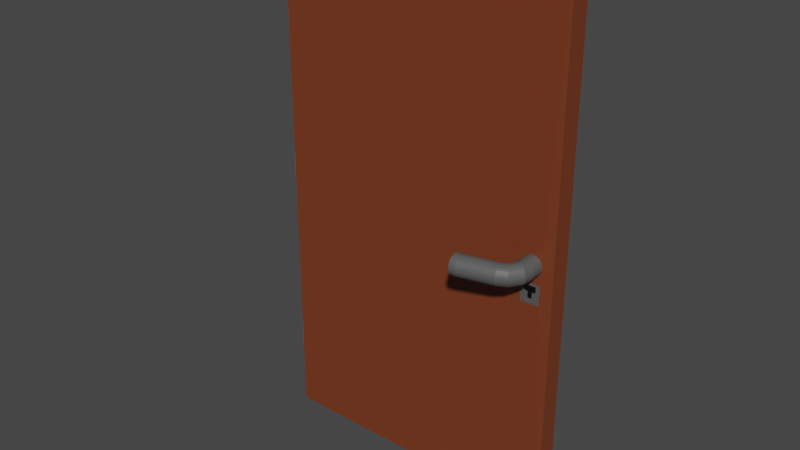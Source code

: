 # Source: low_poly_door.blend  (saved by Blender 3.3.6; exported with 4.5.12 LTS)
import bpy
from mathutils import Matrix  # noqa: F401  (used for matrix-valued properties, if any)

bpy.ops.wm.read_factory_settings(use_empty=True)
scene = bpy.context.scene
scene.name = 'Scene'

# ---- collections
col_collection = bpy.data.collections.new('Collection'); scene.collection.children.link(col_collection)

# ---- materials (node trees are filled in below, after node groups)
mat_material = bpy.data.materials.new('Material')
mat_material.alpha_threshold = 0.0
mat_material.use_transparent_shadow = False
mat_material.line_color = (0.0, 0.0, 0.0, 1.0)
mat_material_001 = bpy.data.materials.new('Material.001')
mat_material_001.use_transparent_shadow = False
mat_material_002 = bpy.data.materials.new('Material.002')
mat_material_002.use_transparent_shadow = False

# ---- material node trees
mat_material.use_nodes = True; mat_material.node_tree.nodes.clear()
_N = mat_material.node_tree.nodes; _L = mat_material.node_tree.links
n0 = _N.new('ShaderNodeOutputMaterial'); n0.name = 'Material Output'; n0.location = (300, 300)
n1 = _N.new('ShaderNodeBsdfPrincipled'); n1.name = 'Principled BSDF'; n1.location = (10, 300)
n1.distribution = 'GGX'
n1.subsurface_method = 'RANDOM_WALK_SKIN'
n1.inputs[0].default_value = (0.1878, 0.04322, 0.01522, 1.0)
n1.inputs[2].default_value = 0.4
n1.inputs[3].default_value = 1.45
n1.inputs[27].default_value = (0.0, 0.0, 0.0, 1.0)
n1.inputs[28].default_value = 1.0
_L.new(n1.outputs[0], n0.inputs[0])
n0.is_active_output = True
mat_material_001.use_nodes = True; mat_material_001.node_tree.nodes.clear()
_N = mat_material_001.node_tree.nodes; _L = mat_material_001.node_tree.links
n0 = _N.new('ShaderNodeBsdfPrincipled'); n0.name = 'Principled BSDF'; n0.location = (10, 300)
n0.distribution = 'GGX'
n0.subsurface_method = 'RANDOM_WALK_SKIN'
n0.inputs[0].default_value = (0.09463, 0.09463, 0.09463, 1.0)
n0.inputs[3].default_value = 1.45
n0.inputs[27].default_value = (0.0, 0.0, 0.0, 1.0)
n0.inputs[28].default_value = 1.0
n1 = _N.new('ShaderNodeOutputMaterial'); n1.name = 'Material Output'; n1.location = (300, 300)
_L.new(n0.outputs[0], n1.inputs[0])
n1.is_active_output = True
mat_material_002.use_nodes = True; mat_material_002.node_tree.nodes.clear()
_N = mat_material_002.node_tree.nodes; _L = mat_material_002.node_tree.links
n0 = _N.new('ShaderNodeBsdfPrincipled'); n0.name = 'Principled BSDF'; n0.location = (10, 300)
n0.distribution = 'GGX'
n0.subsurface_method = 'RANDOM_WALK_SKIN'
n0.inputs[0].default_value = (0.0, 0.0, 0.0, 1.0)
n0.inputs[3].default_value = 1.45
n0.inputs[27].default_value = (0.0, 0.0, 0.0, 1.0)
n0.inputs[28].default_value = 1.0
n1 = _N.new('ShaderNodeOutputMaterial'); n1.name = 'Material Output'; n1.location = (300, 300)
_L.new(n0.outputs[0], n1.inputs[0])
n1.is_active_output = True

# ---- world
world_world = bpy.data.worlds.new('World'); scene.world = world_world
world_world.use_nodes = True; world_world.node_tree.nodes.clear()
_N = world_world.node_tree.nodes; _L = world_world.node_tree.links
n0 = _N.new('ShaderNodeOutputWorld'); n0.name = 'World Output'; n0.location = (300, 300)
n1 = _N.new('ShaderNodeBackground'); n1.name = 'Background'; n1.location = (10, 300)
n1.inputs[0].default_value = (0.05088, 0.05088, 0.05088, 1.0)
_L.new(n1.outputs[0], n0.inputs[0])
n0.is_active_output = True
world_world.color = (0.05088, 0.05088, 0.05088)
world_world.use_sun_shadow = False
world_world.sun_shadow_jitter_overblur = 0.0

# ---- meshes
me_cube = bpy.data.meshes.new('Cube')
me_cube.from_pydata([(1.0, 1.0, 1.0), (1.0, 1.0, -1.0), (1.0, -1.0, 1.0), (1.0, -1.0, -1.0), (-1.0, 1.0, 1.0), (-1.0, 1.0, -1.0), (-1.0, -1.0, 1.0), (-1.0, -1.0, -1.0), (0.8593, -0.453, 0.03908), (0.8593, -1.308, 0.03908), (0.8728, -0.453, 0.03833), (0.8728, -1.308, 0.03833), (0.8857, -0.453, 0.0361), (0.8857, -1.308, 0.0361), (0.8977, -0.453, 0.03249), (0.8977, -1.308, 0.03249), (0.9081, -0.453, 0.02763), (0.9081, -1.308, 0.02763), (0.9167, -0.453, 0.02171), (0.9167, -1.308, 0.02171), (0.9231, -0.453, 0.01495), (0.9231, -1.308, 0.01495), (0.927, -0.453, 0.007623), (0.927, -1.308, 0.007623), (0.9284, -0.453, -9.785e-10), (0.9284, -1.308, -2.438e-09), (0.927, -0.453, -0.007623), (0.927, -1.308, -0.007623), (0.9231, -0.453, -0.01495), (0.9231, -1.308, -0.01495), (0.9167, -0.453, -0.02171), (0.9167, -1.308, -0.02171), (0.9081, -0.453, -0.02763), (0.9081, -1.308, -0.02763), (0.8977, -0.453, -0.03249), (0.8977, -1.308, -0.03249), (0.8857, -0.453, -0.0361), (0.8857, -1.308, -0.0361), (0.8728, -0.453, -0.03833), (0.8728, -1.308, -0.03833), (0.8593, -0.453, -0.03908), (0.8593, -1.308, -0.03908), (0.8458, -0.453, -0.03833), (0.8458, -1.308, -0.03833), (0.8329, -0.453, -0.0361), (0.8329, -1.308, -0.0361), (0.8209, -0.453, -0.03249), (0.8209, -1.308, -0.03249), (0.8104, -0.453, -0.02763), (0.8104, -1.308, -0.02763), (0.8019, -0.453, -0.02171), (0.8019, -1.308, -0.02171), (0.7955, -0.453, -0.01495), (0.7955, -1.308, -0.01495), (0.7915, -0.453, -0.007623), (0.7915, -1.308, -0.007623), (0.7902, -0.453, 1.196e-09), (0.7902, -1.308, -2.636e-10), (0.7915, -0.453, 0.007623), (0.7915, -1.308, 0.007623), (0.7955, -0.453, 0.01495), (0.7955, -1.308, 0.01495), (0.8019, -0.453, 0.02171), (0.8019, -1.308, 0.02171), (0.8104, -0.453, 0.02763), (0.8104, -1.308, 0.02763), (0.8209, -0.453, 0.03249), (0.8209, -1.308, 0.03249), (0.8329, -0.453, 0.0361), (0.8329, -1.308, 0.0361), (0.8458, -0.453, 0.03833), (0.8458, -1.308, 0.03833), (0.8593, -0.453, 0.03908), (0.8728, -0.453, 0.03833), (0.8728, -1.308, 0.03833), (0.8593, -1.308, 0.03908), (0.8857, -0.453, 0.0361), (0.8857, -1.308, 0.0361), (0.8977, -0.453, 0.03249), (0.8977, -1.308, 0.03249), (0.9081, -0.453, 0.02763), (0.9081, -1.308, 0.02763), (0.9167, -0.453, 0.02171), (0.9167, -1.308, 0.02171), (0.9231, -0.453, 0.01495), (0.9231, -1.308, 0.01495), (0.927, -0.453, 0.007623), (0.927, -1.308, 0.007623), (0.9284, -0.453, -9.785e-10), (0.9284, -1.308, -2.438e-09), (0.927, -0.453, -0.007623), (0.927, -1.308, -0.007623), (0.9231, -0.453, -0.01495), (0.9231, -1.308, -0.01495), (0.9167, -0.453, -0.02171), (0.9167, -1.308, -0.02171), (0.9081, -0.453, -0.02763), (0.9081, -1.308, -0.02763), (0.8977, -0.453, -0.03249), (0.8977, -1.308, -0.03249), (0.8857, -0.453, -0.0361), (0.8857, -1.308, -0.0361), (0.8728, -0.453, -0.03833), (0.8728, -1.308, -0.03833), (0.8593, -0.453, -0.03908), (0.8593, -1.308, -0.03908), (0.8458, -0.453, -0.03833), (0.8458, -1.308, -0.03833), (0.8329, -0.453, -0.0361), (0.8329, -1.308, -0.0361), (0.8209, -0.453, -0.03249), (0.8209, -1.308, -0.03249), (0.8104, -0.453, -0.02763), (0.8104, -1.308, -0.02763), (0.8019, -0.453, -0.02171), (0.8019, -1.308, -0.02171), (0.7955, -0.453, -0.01495), (0.7955, -1.308, -0.01495), (0.7915, -0.453, -0.007623), (0.7915, -1.308, -0.007623), (0.7902, -0.453, 1.196e-09), (0.7902, -1.308, -2.636e-10), (0.7915, -0.453, 0.007623), (0.7915, -1.308, 0.007623), (0.7955, -0.453, 0.01495), (0.7955, -1.308, 0.01495), (0.8019, -0.453, 0.02171), (0.8019, -1.308, 0.02171), (0.8104, -0.453, 0.02763), (0.8104, -1.308, 0.02763), (0.8209, -0.453, 0.03249), (0.8209, -1.308, 0.03249), (0.8329, -0.453, 0.0361), (0.8329, -1.308, 0.0361), (0.8458, -0.453, 0.03833), (0.8458, -1.308, 0.03833), (0.8728, -2.236, 0.03833), (0.8593, -2.236, 0.03908), (0.8857, -2.236, 0.0361), (0.8977, -2.236, 0.03249), (0.9081, -2.236, 0.02763), (0.9167, -2.236, 0.02171), (0.9231, -2.236, 0.01495), (0.927, -2.236, 0.007623), (0.9284, -2.236, -4.021e-09), (0.927, -2.236, -0.007623), (0.9231, -2.236, -0.01495), (0.9167, -2.236, -0.02171), (0.9081, -2.236, -0.02763), (0.8977, -2.236, -0.03249), (0.8857, -2.236, -0.0361), (0.8728, -2.236, -0.03833), (0.8593, -2.236, -0.03908), (0.8458, -2.236, -0.03833), (0.8329, -2.236, -0.0361), (0.8209, -2.236, -0.03249), (0.8104, -2.236, -0.02763), (0.8019, -2.236, -0.02171), (0.7955, -2.236, -0.01495), (0.7915, -2.236, -0.007623), (0.7902, -2.236, -1.847e-09), (0.7915, -2.236, 0.007623), (0.7955, -2.236, 0.01495), (0.8019, -2.236, 0.02171), (0.8104, -2.236, 0.02763), (0.8209, -2.236, 0.03249), (0.8329, -2.236, 0.0361), (0.8458, -2.236, 0.03833), (0.8709, -2.905, 0.03833), (0.8593, -2.807, 0.03908), (0.8822, -2.999, 0.0361), (0.8925, -3.085, 0.03249), (0.9016, -3.161, 0.02763), (0.909, -3.223, 0.02171), (0.9145, -3.27, 0.01495), (0.9179, -3.298, 0.007623), (0.9191, -3.308, -4.996e-09), (0.9179, -3.298, -0.007623), (0.9145, -3.27, -0.01495), (0.909, -3.223, -0.02171), (0.9016, -3.161, -0.02763), (0.8925, -3.085, -0.03249), (0.8822, -2.999, -0.0361), (0.8709, -2.905, -0.03833), (0.8593, -2.807, -0.03908), (0.8476, -2.709, -0.03833), (0.8364, -2.615, -0.0361), (0.8261, -2.529, -0.03249), (0.817, -2.453, -0.02763), (0.8096, -2.39, -0.02171), (0.804, -2.344, -0.01495), (0.8006, -2.316, -0.007623), (0.7995, -2.306, -2.821e-09), (0.8006, -2.316, 0.007623), (0.804, -2.344, 0.01495), (0.8096, -2.39, 0.02171), (0.817, -2.453, 0.02763), (0.8261, -2.529, 0.03249), (0.8364, -2.615, 0.0361), (0.8476, -2.709, 0.03833), (0.8329, -3.803, 0.03833), (0.8264, -3.632, 0.03908), (0.8391, -3.968, 0.0361), (0.8448, -4.12, 0.03249), (0.8498, -4.253, 0.02763), (0.8539, -4.362, 0.02171), (0.857, -4.443, 0.01495), (0.8589, -4.493, 0.007623), (0.8595, -4.51, -6.592e-09), (0.8589, -4.493, -0.007623), (0.857, -4.443, -0.01495), (0.8539, -4.362, -0.02171), (0.8498, -4.253, -0.02763), (0.8448, -4.12, -0.03249), (0.8391, -3.968, -0.0361), (0.8329, -3.803, -0.03833), (0.8264, -3.632, -0.03908), (0.8199, -3.46, -0.03833), (0.8137, -3.295, -0.0361), (0.808, -3.144, -0.03249), (0.803, -3.01, -0.02763), (0.7989, -2.901, -0.02171), (0.7958, -2.82, -0.01495), (0.7939, -2.77, -0.007623), (0.7933, -2.753, -4.418e-09), (0.7939, -2.77, 0.007623), (0.7958, -2.82, 0.01495), (0.7989, -2.901, 0.02171), (0.803, -3.01, 0.02763), (0.808, -3.144, 0.03249), (0.8137, -3.295, 0.0361), (0.8199, -3.46, 0.03833), (0.7797, -4.217, 0.03833), (0.7764, -4.028, 0.03908), (0.7829, -4.399, 0.0361), (0.7858, -4.567, 0.03249), (0.7884, -4.714, 0.02763), (0.7905, -4.834, 0.02171), (0.792, -4.924, 0.01495), (0.793, -4.979, 0.007623), (0.7933, -4.998, -8.024e-09), (0.793, -4.979, -0.007623), (0.792, -4.924, -0.01495), (0.7905, -4.834, -0.02171), (0.7884, -4.714, -0.02763), (0.7858, -4.567, -0.03249), (0.7829, -4.399, -0.0361), (0.7797, -4.217, -0.03833), (0.7764, -4.028, -0.03908), (0.773, -3.838, -0.03833), (0.7699, -3.656, -0.0361), (0.7669, -3.489, -0.03249), (0.7643, -3.342, -0.02763), (0.7622, -3.221, -0.02171), (0.7607, -3.131, -0.01495), (0.7597, -3.076, -0.007623), (0.7594, -3.057, -5.85e-09), (0.7597, -3.076, 0.007623), (0.7607, -3.131, 0.01495), (0.7622, -3.221, 0.02171), (0.7643, -3.342, 0.02763), (0.7669, -3.489, 0.03249), (0.7699, -3.656, 0.0361), (0.773, -3.838, 0.03833), (0.6389, -4.734, 0.03833), (0.6356, -4.545, 0.03908), (0.6421, -4.916, 0.0361), (0.645, -5.084, 0.03249), (0.6476, -5.231, 0.02763), (0.6497, -5.352, 0.02171), (0.6513, -5.441, 0.01495), (0.6522, -5.497, 0.007623), (0.6526, -5.515, -5.222e-09), (0.6522, -5.497, -0.007623), (0.6513, -5.441, -0.01495), (0.6497, -5.352, -0.02171), (0.6476, -5.231, -0.02763), (0.645, -5.084, -0.03249), (0.6421, -4.916, -0.0361), (0.6389, -4.734, -0.03833), (0.6356, -4.545, -0.03908), (0.6323, -4.356, -0.03833), (0.6291, -4.174, -0.0361), (0.6261, -4.006, -0.03249), (0.6236, -3.859, -0.02763), (0.6215, -3.738, -0.02171), (0.6199, -3.649, -0.01495), (0.6189, -3.594, -0.007623), (0.6186, -3.575, -3.048e-09), (0.6189, -3.594, 0.007623), (0.6199, -3.649, 0.01495), (0.6215, -3.738, 0.02171), (0.6236, -3.859, 0.02763), (0.6261, -4.006, 0.03249), (0.6291, -4.174, 0.0361), (0.6323, -4.356, 0.03833), (0.5523, -5.049, 0.03833), (0.5515, -4.854, 0.03908), (0.5531, -5.236, 0.0361), (0.5539, -5.409, 0.03249), (0.5545, -5.561, 0.02763), (0.555, -5.685, 0.02171), (0.5554, -5.777, 0.01495), (0.5557, -5.834, 0.007623), (0.5558, -5.853, -5.749e-09), (0.5557, -5.834, -0.007623), (0.5554, -5.777, -0.01495), (0.555, -5.685, -0.02171), (0.5545, -5.561, -0.02763), (0.5539, -5.409, -0.03249), (0.5531, -5.236, -0.0361), (0.5523, -5.049, -0.03833), (0.5515, -4.854, -0.03908), (0.5507, -4.659, -0.03833), (0.5499, -4.472, -0.0361), (0.5491, -4.299, -0.03249), (0.5485, -4.148, -0.02763), (0.548, -4.023, -0.02171), (0.5476, -3.931, -0.01495), (0.5473, -3.874, -0.007623), (0.5472, -3.855, -3.575e-09), (0.5473, -3.874, 0.007623), (0.5476, -3.931, 0.01495), (0.548, -4.023, 0.02171), (0.5485, -4.148, 0.02763), (0.5491, -4.299, 0.03249), (0.5499, -4.472, 0.0361), (0.5507, -4.659, 0.03833), (0.5148, -5.083, 0.03833), (0.5139, -4.888, 0.03908), (0.5156, -5.27, 0.0361), (0.5163, -5.443, 0.03249), (0.5169, -5.594, 0.02763), (0.5175, -5.718, 0.02171), (0.5179, -5.811, 0.01495), (0.5181, -5.868, 0.007623), (0.5182, -5.887, -4.07e-09), (0.5181, -5.868, -0.007623), (0.5179, -5.811, -0.01495), (0.5175, -5.718, -0.02171), (0.5169, -5.594, -0.02763), (0.5163, -5.443, -0.03249), (0.5156, -5.27, -0.0361), (0.5148, -5.083, -0.03833), (0.5139, -4.888, -0.03908), (0.5131, -4.693, -0.03833), (0.5123, -4.505, -0.0361), (0.5116, -4.333, -0.03249), (0.5109, -4.181, -0.02763), (0.5104, -4.057, -0.02171), (0.51, -3.965, -0.01495), (0.5098, -3.908, -0.007623), (0.5097, -3.889, -1.896e-09), (0.5098, -3.908, 0.007623), (0.51, -3.965, 0.01495), (0.5104, -4.057, 0.02171), (0.5109, -4.181, 0.02763), (0.5116, -4.333, 0.03249), (0.5123, -4.505, 0.0361), (0.5131, -4.693, 0.03833), (0.791, -1.085, -0.1418), (0.791, -1.085, -0.06524), (0.9192, -1.085, -0.06524), (0.9192, -1.085, -0.1418), (0.8409, -1.085, -0.1224), (0.8409, -1.085, -0.0846), (0.8693, -1.085, -0.0846), (0.8693, -1.085, -0.1224), (1.0, 1.0, 0.2222), (-1.0, -1.0, 0.2222), (1.0, -1.0, 0.2222), (-1.0, 1.0, 0.2222), (0.791, -1.085, -0.095), (0.9192, -1.085, -0.095), (0.8409, -1.085, -0.09931), (0.8693, -1.085, -0.09931), (0.8933, -1.085, -0.1317), (0.817, -1.085, -0.1317), (0.8933, -1.085, -0.07531), (0.817, -1.085, -0.07531), (0.817, -1.085, -0.09724), (0.8933, -1.085, -0.09724), (-1.031, 0.05991, -0.6584), (-1.031, 0.05991, -0.7417), (-1.031, 0.8092, -0.8478), (-1.031, 0.8092, -0.7645), (-1.026, 0.802, -0.8478), (-1.026, 0.802, -0.7645), (-1.021, 0.7807, -0.8478), (-1.021, 0.7807, -0.7645), (-1.016, 0.7462, -0.8478), (-1.016, 0.7462, -0.7645), (-1.012, 0.6996, -0.8478), (-1.012, 0.6996, -0.7645), (-1.009, 0.6429, -0.8478), (-1.009, 0.6429, -0.7645), (-1.007, 0.5783, -0.8478), (-1.007, 0.5783, -0.7645), (-1.005, 0.5081, -0.8478), (-1.005, 0.5081, -0.7645), (-1.005, 0.4351, -0.8478), (-1.005, 0.4351, -0.7645), (-1.005, 0.3621, -0.8478), (-1.005, 0.3621, -0.7645), (-1.007, 0.2919, -0.8478), (-1.007, 0.2919, -0.7645), (-1.009, 0.2272, -0.8478), (-1.009, 0.2272, -0.7645), (-1.012, 0.1705, -0.8478), (-1.012, 0.1705, -0.7645), (-1.016, 0.124, -0.8478), (-1.016, 0.124, -0.7645), (-1.021, 0.08944, -0.8478), (-1.021, 0.08944, -0.7645), (-1.026, 0.06815, -0.8478), (-1.026, 0.06815, -0.7645), (-1.031, 0.06096, -0.8478), (-1.031, 0.06096, -0.7645), (-1.036, 0.06815, -0.8478), (-1.036, 0.06815, -0.7645), (-1.041, 0.08944, -0.8478), (-1.041, 0.08944, -0.7645), (-1.045, 0.124, -0.8478), (-1.045, 0.124, -0.7645), (-1.049, 0.1705, -0.8478), (-1.049, 0.1705, -0.7645), (-1.052, 0.2272, -0.8478), (-1.052, 0.2272, -0.7645), (-1.055, 0.2919, -0.8478), (-1.055, 0.2919, -0.7645), (-1.056, 0.3621, -0.8478), (-1.056, 0.3621, -0.7645), (-1.056, 0.4351, -0.8478), (-1.056, 0.4351, -0.7645), (-1.056, 0.5081, -0.8478), (-1.056, 0.5081, -0.7645), (-1.055, 0.5783, -0.8478), (-1.055, 0.5783, -0.7645), (-1.052, 0.6429, -0.8478), (-1.052, 0.6429, -0.7645), (-1.049, 0.6996, -0.8478), (-1.049, 0.6996, -0.7645), (-1.045, 0.7462, -0.8478), (-1.045, 0.7462, -0.7645), (-1.041, 0.7807, -0.8478), (-1.041, 0.7807, -0.7645), (-1.036, 0.802, -0.8478), (-1.036, 0.802, -0.7645), (-1.026, 0.05272, -0.7417), (-1.026, 0.05272, -0.6584), (-1.021, 0.03143, -0.7417), (-1.021, 0.03143, -0.6584), (-1.016, -0.003145, -0.7417), (-1.016, -0.003145, -0.6584), (-1.012, -0.04967, -0.7417), (-1.012, -0.04967, -0.6584), (-1.009, -0.1064, -0.7417), (-1.009, -0.1064, -0.6584), (-1.007, -0.171, -0.7417), (-1.007, -0.171, -0.6584), (-1.005, -0.2412, -0.7417), (-1.005, -0.2412, -0.6584), (-1.005, -0.3142, -0.7417), (-1.005, -0.3142, -0.6584), (-1.005, -0.3872, -0.7417), (-1.005, -0.3872, -0.6584), (-1.007, -0.4574, -0.7417), (-1.007, -0.4574, -0.6584), (-1.009, -0.5221, -0.7417), (-1.009, -0.5221, -0.6584), (-1.012, -0.5788, -0.7417), (-1.012, -0.5788, -0.6584), (-1.016, -0.6253, -0.7417), (-1.016, -0.6253, -0.6584), (-1.021, -0.6599, -0.7417), (-1.021, -0.6599, -0.6584), (-1.026, -0.6812, -0.7417), (-1.026, -0.6812, -0.6584), (-1.031, -0.6883, -0.7417), (-1.031, -0.6883, -0.6584), (-1.036, -0.6812, -0.7417), (-1.036, -0.6812, -0.6584), (-1.041, -0.6599, -0.7417), (-1.041, -0.6599, -0.6584), (-1.045, -0.6253, -0.7417), (-1.045, -0.6253, -0.6584), (-1.049, -0.5788, -0.7417), (-1.049, -0.5788, -0.6584), (-1.052, -0.5221, -0.7417), (-1.052, -0.5221, -0.6584), (-1.055, -0.4574, -0.7417), (-1.055, -0.4574, -0.6584), (-1.056, -0.3872, -0.7417), (-1.056, -0.3872, -0.6584), (-1.056, -0.3142, -0.7417), (-1.056, -0.3142, -0.6584), (-1.056, -0.2412, -0.7417), (-1.056, -0.2412, -0.6584), (-1.055, -0.171, -0.7417), (-1.055, -0.171, -0.6584), (-1.052, -0.1064, -0.7417), (-1.052, -0.1064, -0.6584), (-1.049, -0.04967, -0.7417), (-1.049, -0.04967, -0.6584), (-1.045, -0.003145, -0.7417), (-1.045, -0.003145, -0.6584), (-1.041, 0.03143, -0.7417), (-1.041, 0.03143, -0.6584), (-1.036, 0.05272, -0.7417), (-1.036, 0.05272, -0.6584), (-1.031, 0.05991, 0.08407), (-1.031, 0.05991, 0.0007831), (-1.031, 0.8092, -0.1053), (-1.031, 0.8092, -0.022), (-1.026, 0.802, -0.1053), (-1.026, 0.802, -0.022), (-1.021, 0.7807, -0.1053), (-1.021, 0.7807, -0.022), (-1.016, 0.7462, -0.1053), (-1.016, 0.7462, -0.022), (-1.012, 0.6996, -0.1053), (-1.012, 0.6996, -0.022), (-1.009, 0.6429, -0.1053), (-1.009, 0.6429, -0.022), (-1.007, 0.5783, -0.1053), (-1.007, 0.5783, -0.022), (-1.005, 0.5081, -0.1053), (-1.005, 0.5081, -0.022), (-1.005, 0.4351, -0.1053), (-1.005, 0.4351, -0.022), (-1.005, 0.3621, -0.1053), (-1.005, 0.3621, -0.022), (-1.007, 0.2919, -0.1053), (-1.007, 0.2919, -0.022), (-1.009, 0.2272, -0.1053), (-1.009, 0.2272, -0.022), (-1.012, 0.1705, -0.1053), (-1.012, 0.1705, -0.022), (-1.016, 0.124, -0.1053), (-1.016, 0.124, -0.022), (-1.021, 0.08944, -0.1053), (-1.021, 0.08944, -0.022), (-1.026, 0.06815, -0.1053), (-1.026, 0.06815, -0.022), (-1.031, 0.06096, -0.1053), (-1.031, 0.06096, -0.022), (-1.036, 0.06815, -0.1053), (-1.036, 0.06815, -0.022), (-1.041, 0.08944, -0.1053), (-1.041, 0.08944, -0.022), (-1.045, 0.124, -0.1053), (-1.045, 0.124, -0.022), (-1.049, 0.1705, -0.1053), (-1.049, 0.1705, -0.022), (-1.052, 0.2272, -0.1053), (-1.052, 0.2272, -0.022), (-1.055, 0.2919, -0.1053), (-1.055, 0.2919, -0.022), (-1.056, 0.3621, -0.1053), (-1.056, 0.3621, -0.022), (-1.056, 0.4351, -0.1053), (-1.056, 0.4351, -0.022), (-1.056, 0.5081, -0.1053), (-1.056, 0.5081, -0.022), (-1.055, 0.5783, -0.1053), (-1.055, 0.5783, -0.022), (-1.052, 0.6429, -0.1053), (-1.052, 0.6429, -0.022), (-1.049, 0.6996, -0.1053), (-1.049, 0.6996, -0.022), (-1.045, 0.7462, -0.1053), (-1.045, 0.7462, -0.022), (-1.041, 0.7807, -0.1053), (-1.041, 0.7807, -0.022), (-1.036, 0.802, -0.1053), (-1.036, 0.802, -0.022), (-1.026, 0.05272, 0.0007831), (-1.026, 0.05272, 0.08407), (-1.021, 0.03143, 0.0007831), (-1.021, 0.03143, 0.08407), (-1.016, -0.003145, 0.0007831), (-1.016, -0.003145, 0.08407), (-1.012, -0.04967, 0.0007831), (-1.012, -0.04967, 0.08407), (-1.009, -0.1064, 0.0007831), (-1.009, -0.1064, 0.08407), (-1.007, -0.171, 0.0007831), (-1.007, -0.171, 0.08407), (-1.005, -0.2412, 0.0007831), (-1.005, -0.2412, 0.08407), (-1.005, -0.3142, 0.0007831), (-1.005, -0.3142, 0.08407), (-1.005, -0.3872, 0.0007831), (-1.005, -0.3872, 0.08407), (-1.007, -0.4574, 0.0007831), (-1.007, -0.4574, 0.08407), (-1.009, -0.5221, 0.0007831), (-1.009, -0.5221, 0.08407), (-1.012, -0.5788, 0.0007831), (-1.012, -0.5788, 0.08407), (-1.016, -0.6253, 0.0007831), (-1.016, -0.6253, 0.08407), (-1.021, -0.6599, 0.0007831), (-1.021, -0.6599, 0.08407), (-1.026, -0.6812, 0.0007831), (-1.026, -0.6812, 0.08407), (-1.031, -0.6883, 0.0007831), (-1.031, -0.6883, 0.08407), (-1.036, -0.6812, 0.0007831), (-1.036, -0.6812, 0.08407), (-1.041, -0.6599, 0.0007831), (-1.041, -0.6599, 0.08407), (-1.045, -0.6253, 0.0007831), (-1.045, -0.6253, 0.08407), (-1.049, -0.5788, 0.0007831), (-1.049, -0.5788, 0.08407), (-1.052, -0.5221, 0.0007831), (-1.052, -0.5221, 0.08407), (-1.055, -0.4574, 0.0007831), (-1.055, -0.4574, 0.08407), (-1.056, -0.3872, 0.0007831), (-1.056, -0.3872, 0.08407), (-1.056, -0.3142, 0.0007831), (-1.056, -0.3142, 0.08407), (-1.056, -0.2412, 0.0007831), (-1.056, -0.2412, 0.08407), (-1.055, -0.171, 0.0007831), (-1.055, -0.171, 0.08407), (-1.052, -0.1064, 0.0007831), (-1.052, -0.1064, 0.08407), (-1.049, -0.04967, 0.0007831), (-1.049, -0.04967, 0.08407), (-1.045, -0.003145, 0.0007831), (-1.045, -0.003145, 0.08407), (-1.041, 0.03143, 0.0007831), (-1.041, 0.03143, 0.08407), (-1.036, 0.05272, 0.0007831), (-1.036, 0.05272, 0.08407), (-1.031, 0.05991, 0.8831), (-1.031, 0.05991, 0.7998), (-1.031, 0.8092, 0.6938), (-1.031, 0.8092, 0.777), (-1.026, 0.802, 0.6938), (-1.026, 0.802, 0.777), (-1.021, 0.7807, 0.6938), (-1.021, 0.7807, 0.777), (-1.016, 0.7462, 0.6938), (-1.016, 0.7462, 0.777), (-1.012, 0.6996, 0.6938), (-1.012, 0.6996, 0.777), (-1.009, 0.6429, 0.6938), (-1.009, 0.6429, 0.777), (-1.007, 0.5783, 0.6938), (-1.007, 0.5783, 0.777), (-1.005, 0.5081, 0.6938), (-1.005, 0.5081, 0.777), (-1.005, 0.4351, 0.6938), (-1.005, 0.4351, 0.777), (-1.005, 0.3621, 0.6938), (-1.005, 0.3621, 0.777), (-1.007, 0.2919, 0.6938), (-1.007, 0.2919, 0.777), (-1.009, 0.2272, 0.6938), (-1.009, 0.2272, 0.777), (-1.012, 0.1705, 0.6938), (-1.012, 0.1705, 0.777), (-1.016, 0.124, 0.6938), (-1.016, 0.124, 0.777), (-1.021, 0.08944, 0.6938), (-1.021, 0.08944, 0.777), (-1.026, 0.06815, 0.6938), (-1.026, 0.06815, 0.777), (-1.031, 0.06096, 0.6938), (-1.031, 0.06096, 0.777), (-1.036, 0.06815, 0.6938), (-1.036, 0.06815, 0.777), (-1.041, 0.08944, 0.6938), (-1.041, 0.08944, 0.777), (-1.045, 0.124, 0.6938), (-1.045, 0.124, 0.777), (-1.049, 0.1705, 0.6938), (-1.049, 0.1705, 0.777), (-1.052, 0.2272, 0.6938), (-1.052, 0.2272, 0.777), (-1.055, 0.2919, 0.6938), (-1.055, 0.2919, 0.777), (-1.056, 0.3621, 0.6938), (-1.056, 0.3621, 0.777), (-1.056, 0.4351, 0.6938), (-1.056, 0.4351, 0.777), (-1.056, 0.5081, 0.6938), (-1.056, 0.5081, 0.777), (-1.055, 0.5783, 0.6938), (-1.055, 0.5783, 0.777), (-1.052, 0.6429, 0.6938), (-1.052, 0.6429, 0.777), (-1.049, 0.6996, 0.6938), (-1.049, 0.6996, 0.777), (-1.045, 0.7462, 0.6938), (-1.045, 0.7462, 0.777), (-1.041, 0.7807, 0.6938), (-1.041, 0.7807, 0.777), (-1.036, 0.802, 0.6938), (-1.036, 0.802, 0.777), (-1.026, 0.05272, 0.7998), (-1.026, 0.05272, 0.8831), (-1.021, 0.03143, 0.7998), (-1.021, 0.03143, 0.8831), (-1.016, -0.003145, 0.7998), (-1.016, -0.003145, 0.8831), (-1.012, -0.04967, 0.7998), (-1.012, -0.04967, 0.8831), (-1.009, -0.1064, 0.7998), (-1.009, -0.1064, 0.8831), (-1.007, -0.171, 0.7998), (-1.007, -0.171, 0.8831), (-1.005, -0.2412, 0.7998), (-1.005, -0.2412, 0.8831), (-1.005, -0.3142, 0.7998), (-1.005, -0.3142, 0.8831), (-1.005, -0.3872, 0.7998), (-1.005, -0.3872, 0.8831), (-1.007, -0.4574, 0.7998), (-1.007, -0.4574, 0.8831), (-1.009, -0.5221, 0.7998), (-1.009, -0.5221, 0.8831), (-1.012, -0.5788, 0.7998), (-1.012, -0.5788, 0.8831), (-1.016, -0.6253, 0.7998), (-1.016, -0.6253, 0.8831), (-1.021, -0.6599, 0.7998), (-1.021, -0.6599, 0.8831), (-1.026, -0.6812, 0.7998), (-1.026, -0.6812, 0.8831), (-1.031, -0.6883, 0.7998), (-1.031, -0.6883, 0.8831), (-1.036, -0.6812, 0.7998), (-1.036, -0.6812, 0.8831), (-1.041, -0.6599, 0.7998), (-1.041, -0.6599, 0.8831), (-1.045, -0.6253, 0.7998), (-1.045, -0.6253, 0.8831), (-1.049, -0.5788, 0.7998), (-1.049, -0.5788, 0.8831), (-1.052, -0.5221, 0.7998), (-1.052, -0.5221, 0.8831), (-1.055, -0.4574, 0.7998), (-1.055, -0.4574, 0.8831), (-1.056, -0.3872, 0.7998), (-1.056, -0.3872, 0.8831), (-1.056, -0.3142, 0.7998), (-1.056, -0.3142, 0.8831), (-1.056, -0.2412, 0.7998), (-1.056, -0.2412, 0.8831), (-1.055, -0.171, 0.7998), (-1.055, -0.171, 0.8831), (-1.052, -0.1064, 0.7998), (-1.052, -0.1064, 0.8831), (-1.049, -0.04967, 0.7998), (-1.049, -0.04967, 0.8831), (-1.045, -0.003145, 0.7998), (-1.045, -0.003145, 0.8831), (-1.041, 0.03143, 0.7998), (-1.041, 0.03143, 0.8831), (-1.036, 0.05272, 0.7998), (-1.036, 0.05272, 0.8831)], [], [(0, 4, 6, 2), (370, 2, 362, 373), (369, 6, 4, 371), (5, 1, 3, 7), (368, 0, 2, 370), (371, 4, 0, 368), (8, 9, 11, 10), (10, 11, 13, 12), (12, 13, 15, 14), (14, 15, 17, 16), (16, 17, 19, 18), (18, 19, 21, 20), (20, 21, 23, 22), (22, 23, 25, 24), (24, 25, 27, 26), (26, 27, 29, 28), (28, 29, 31, 30), (30, 31, 33, 32), (32, 33, 35, 34), (34, 35, 37, 36), (36, 37, 39, 38), (38, 39, 41, 40), (40, 41, 43, 42), (42, 43, 45, 44), (44, 45, 47, 46), (46, 47, 49, 48), (48, 49, 51, 50), (50, 51, 53, 52), (52, 53, 55, 54), (54, 55, 57, 56), (56, 57, 59, 58), (58, 59, 61, 60), (60, 61, 63, 62), (62, 63, 65, 64), (64, 65, 67, 66), (66, 67, 69, 68), (29, 27, 91, 93), (68, 69, 71, 70), (70, 71, 9, 8), (44, 46, 110, 108), (83, 81, 140, 141), (72, 73, 76, 78, 80, 82, 84, 86, 88, 90, 92, 94, 96, 98, 100, 102, 104, 106, 108, 110, 112, 114, 116, 118, 120, 122, 124, 126, 128, 130, 132, 134), (62, 64, 128, 126), (47, 45, 109, 111), (10, 12, 76, 73), (65, 63, 127, 129), (28, 30, 94, 92), (13, 11, 74, 77), (46, 48, 112, 110), (31, 29, 93, 95), (64, 66, 130, 128), (49, 47, 111, 113), (12, 14, 78, 76), (67, 65, 129, 131), (30, 32, 96, 94), (15, 13, 77, 79), (48, 50, 114, 112), (33, 31, 95, 97), (66, 68, 132, 130), (51, 49, 113, 115), (14, 16, 80, 78), (69, 67, 131, 133), (32, 34, 98, 96), (17, 15, 79, 81), (50, 52, 116, 114), (35, 33, 97, 99), (68, 70, 134, 132), (53, 51, 115, 117), (16, 18, 82, 80), (71, 69, 133, 135), (34, 36, 100, 98), (19, 17, 81, 83), (52, 54, 118, 116), (37, 35, 99, 101), (70, 8, 72, 134), (55, 53, 117, 119), (18, 20, 84, 82), (9, 71, 135, 75), (36, 38, 102, 100), (21, 19, 83, 85), (54, 56, 120, 118), (39, 37, 101, 103), (57, 55, 119, 121), (20, 22, 86, 84), (38, 40, 104, 102), (23, 21, 85, 87), (56, 58, 122, 120), (41, 39, 103, 105), (59, 57, 121, 123), (22, 24, 88, 86), (40, 42, 106, 104), (25, 23, 87, 89), (58, 60, 124, 122), (43, 41, 105, 107), (61, 59, 123, 125), (24, 26, 90, 88), (42, 44, 108, 106), (27, 25, 89, 91), (8, 10, 73, 72), (60, 62, 126, 124), (45, 43, 107, 109), (11, 9, 75, 74), (63, 61, 125, 127), (26, 28, 92, 90), (152, 151, 183, 184), (75, 135, 167, 137), (97, 95, 147, 148), (111, 109, 154, 155), (125, 123, 161, 162), (85, 83, 141, 142), (99, 97, 148, 149), (113, 111, 155, 156), (127, 125, 162, 163), (87, 85, 142, 143), (101, 99, 149, 150), (115, 113, 156, 157), (74, 75, 137, 136), (129, 127, 163, 164), (89, 87, 143, 144), (103, 101, 150, 151), (117, 115, 157, 158), (77, 74, 136, 138), (131, 129, 164, 165), (91, 89, 144, 145), (105, 103, 151, 152), (119, 117, 158, 159), (79, 77, 138, 139), (133, 131, 165, 166), (93, 91, 145, 146), (107, 105, 152, 153), (121, 119, 159, 160), (81, 79, 139, 140), (135, 133, 166, 167), (95, 93, 146, 147), (109, 107, 153, 154), (123, 121, 160, 161), (187, 186, 218, 219), (139, 138, 170, 171), (166, 165, 197, 198), (153, 152, 184, 185), (140, 139, 171, 172), (167, 166, 198, 199), (154, 153, 185, 186), (141, 140, 172, 173), (137, 167, 199, 169), (155, 154, 186, 187), (142, 141, 173, 174), (156, 155, 187, 188), (143, 142, 174, 175), (157, 156, 188, 189), (144, 143, 175, 176), (158, 157, 189, 190), (145, 144, 176, 177), (159, 158, 190, 191), (146, 145, 177, 178), (160, 159, 191, 192), (147, 146, 178, 179), (161, 160, 192, 193), (148, 147, 179, 180), (162, 161, 193, 194), (149, 148, 180, 181), (163, 162, 194, 195), (150, 149, 181, 182), (136, 137, 169, 168), (164, 163, 195, 196), (151, 150, 182, 183), (138, 136, 168, 170), (165, 164, 196, 197), (222, 221, 253, 254), (174, 173, 205, 206), (188, 187, 219, 220), (175, 174, 206, 207), (189, 188, 220, 221), (176, 175, 207, 208), (190, 189, 221, 222), (177, 176, 208, 209), (191, 190, 222, 223), (178, 177, 209, 210), (192, 191, 223, 224), (179, 178, 210, 211), (193, 192, 224, 225), (180, 179, 211, 212), (194, 193, 225, 226), (181, 180, 212, 213), (195, 194, 226, 227), (182, 181, 213, 214), (168, 169, 201, 200), (196, 195, 227, 228), (183, 182, 214, 215), (170, 168, 200, 202), (197, 196, 228, 229), (184, 183, 215, 216), (171, 170, 202, 203), (198, 197, 229, 230), (185, 184, 216, 217), (172, 171, 203, 204), (199, 198, 230, 231), (186, 185, 217, 218), (173, 172, 204, 205), (169, 199, 231, 201), (257, 256, 288, 289), (209, 208, 240, 241), (223, 222, 254, 255), (210, 209, 241, 242), (224, 223, 255, 256), (211, 210, 242, 243), (225, 224, 256, 257), (212, 211, 243, 244), (226, 225, 257, 258), (213, 212, 244, 245), (227, 226, 258, 259), (214, 213, 245, 246), (200, 201, 233, 232), (228, 227, 259, 260), (215, 214, 246, 247), (202, 200, 232, 234), (229, 228, 260, 261), (216, 215, 247, 248), (203, 202, 234, 235), (230, 229, 261, 262), (217, 216, 248, 249), (204, 203, 235, 236), (231, 230, 262, 263), (218, 217, 249, 250), (205, 204, 236, 237), (201, 231, 263, 233), (219, 218, 250, 251), (206, 205, 237, 238), (220, 219, 251, 252), (207, 206, 238, 239), (221, 220, 252, 253), (208, 207, 239, 240), (264, 265, 297, 296), (244, 243, 275, 276), (258, 257, 289, 290), (245, 244, 276, 277), (259, 258, 290, 291), (246, 245, 277, 278), (232, 233, 265, 264), (260, 259, 291, 292), (247, 246, 278, 279), (234, 232, 264, 266), (261, 260, 292, 293), (248, 247, 279, 280), (235, 234, 266, 267), (262, 261, 293, 294), (249, 248, 280, 281), (236, 235, 267, 268), (263, 262, 294, 295), (250, 249, 281, 282), (237, 236, 268, 269), (233, 263, 295, 265), (251, 250, 282, 283), (238, 237, 269, 270), (252, 251, 283, 284), (239, 238, 270, 271), (253, 252, 284, 285), (240, 239, 271, 272), (254, 253, 285, 286), (241, 240, 272, 273), (255, 254, 286, 287), (242, 241, 273, 274), (256, 255, 287, 288), (243, 242, 274, 275), (300, 299, 331, 332), (292, 291, 323, 324), (279, 278, 310, 311), (266, 264, 296, 298), (293, 292, 324, 325), (280, 279, 311, 312), (267, 266, 298, 299), (294, 293, 325, 326), (281, 280, 312, 313), (268, 267, 299, 300), (295, 294, 326, 327), (282, 281, 313, 314), (269, 268, 300, 301), (265, 295, 327, 297), (283, 282, 314, 315), (270, 269, 301, 302), (284, 283, 315, 316), (271, 270, 302, 303), (285, 284, 316, 317), (272, 271, 303, 304), (286, 285, 317, 318), (273, 272, 304, 305), (287, 286, 318, 319), (274, 273, 305, 306), (288, 287, 319, 320), (275, 274, 306, 307), (289, 288, 320, 321), (276, 275, 307, 308), (290, 289, 321, 322), (277, 276, 308, 309), (291, 290, 322, 323), (278, 277, 309, 310), (328, 329, 359, 358, 357, 356, 355, 354, 353, 352, 351, 350, 349, 348, 347, 346, 345, 344, 343, 342, 341, 340, 339, 338, 337, 336, 335, 334, 333, 332, 331, 330), (327, 326, 358, 359), (314, 313, 345, 346), (301, 300, 332, 333), (297, 327, 359, 329), (315, 314, 346, 347), (302, 301, 333, 334), (316, 315, 347, 348), (303, 302, 334, 335), (317, 316, 348, 349), (304, 303, 335, 336), (318, 317, 349, 350), (305, 304, 336, 337), (319, 318, 350, 351), (306, 305, 337, 338), (320, 319, 351, 352), (307, 306, 338, 339), (321, 320, 352, 353), (308, 307, 339, 340), (322, 321, 353, 354), (309, 308, 340, 341), (323, 322, 354, 355), (310, 309, 341, 342), (296, 297, 329, 328), (324, 323, 355, 356), (311, 310, 342, 343), (298, 296, 328, 330), (325, 324, 356, 357), (312, 311, 343, 344), (299, 298, 330, 331), (326, 325, 357, 358), (313, 312, 344, 345), (377, 376, 367, 364), (369, 7, 360, 372), (7, 3, 363, 360), (2, 6, 361, 362), (375, 366, 365, 374), (381, 378, 366, 375), (378, 379, 365, 366), (380, 377, 364, 374), (379, 380, 374, 365), (376, 381, 375, 367), (367, 375, 374, 364), (6, 369, 372, 361), (5, 371, 368, 1), (1, 368, 370, 3), (7, 369, 371, 5), (3, 370, 373, 363), (363, 373, 381, 376), (361, 372, 380, 379), (372, 360, 377, 380), (362, 361, 379, 378), (373, 362, 378, 381), (360, 363, 376, 377), (538, 539, 541, 540), (449, 382, 509, 507, 505, 503, 501, 499, 497, 495, 493, 491, 489, 487, 485, 483, 481, 479, 477, 475, 473, 471, 469, 467, 465, 463, 461, 459, 457, 455, 453, 451), (384, 385, 387, 386), (606, 607, 609, 608), (504, 505, 507, 506), (386, 387, 389, 388), (536, 537, 539, 538), (502, 503, 505, 504), (388, 389, 391, 390), (610, 611, 613, 612), (500, 501, 503, 502), (390, 391, 393, 392), (534, 535, 537, 536), (498, 499, 501, 500), (392, 393, 395, 394), (612, 613, 615, 614), (496, 497, 499, 498), (394, 395, 397, 396), (532, 533, 535, 534), (494, 495, 497, 496), (396, 397, 399, 398), (614, 615, 617, 616), (492, 493, 495, 494), (398, 399, 401, 400), (530, 531, 533, 532), (490, 491, 493, 492), (400, 401, 403, 402), (616, 617, 619, 618), (488, 489, 491, 490), (402, 403, 405, 404), (528, 529, 531, 530), (486, 487, 489, 488), (404, 405, 407, 406), (618, 619, 621, 620), (484, 485, 487, 486), (406, 407, 409, 408), (526, 527, 529, 528), (482, 483, 485, 484), (408, 409, 411, 410), (620, 621, 623, 622), (480, 481, 483, 482), (410, 411, 413, 412), (524, 525, 527, 526), (478, 479, 481, 480), (412, 413, 415, 414), (622, 623, 625, 624), (476, 477, 479, 478), (414, 415, 417, 416), (522, 523, 525, 524), (474, 475, 477, 476), (416, 417, 419, 418), (624, 625, 627, 626), (472, 473, 475, 474), (418, 419, 421, 420), (520, 521, 523, 522), (470, 471, 473, 472), (420, 421, 423, 422), (626, 627, 629, 628), (468, 469, 471, 470), (422, 423, 425, 424), (518, 519, 521, 520), (466, 467, 469, 468), (424, 425, 427, 426), (628, 629, 631, 630), (464, 465, 467, 466), (426, 427, 429, 428), (516, 517, 519, 518), (462, 463, 465, 464), (428, 429, 431, 430), (630, 631, 633, 632), (460, 461, 463, 462), (430, 431, 433, 432), (514, 515, 517, 516), (458, 459, 461, 460), (432, 433, 435, 434), (632, 633, 635, 634), (456, 457, 459, 458), (434, 435, 437, 436), (512, 513, 515, 514), (454, 455, 457, 456), (436, 437, 439, 438), (577, 510, 637, 635, 633, 631, 629, 627, 625, 623, 621, 619, 617, 615, 613, 611, 609, 607, 605, 603, 601, 599, 597, 595, 593, 591, 589, 587, 585, 583, 581, 579), (452, 453, 455, 454), (438, 439, 441, 440), (383, 448, 450, 452, 454, 456, 458, 460, 462, 464, 466, 468, 470, 472, 474, 476, 478, 480, 482, 484, 486, 488, 490, 492, 494, 496, 498, 500, 502, 504, 506, 508), (450, 451, 453, 452), (440, 441, 443, 442), (508, 509, 382, 383), (448, 449, 451, 450), (442, 443, 445, 444), (387, 385, 447, 445, 443, 441, 439, 437, 435, 433, 431, 429, 427, 425, 423, 421, 419, 417, 415, 413, 411, 409, 407, 405, 403, 401, 399, 397, 395, 393, 391, 389), (383, 382, 449, 448), (444, 445, 447, 446), (608, 609, 611, 610), (506, 507, 509, 508), (446, 447, 385, 384), (384, 386, 388, 390, 392, 394, 396, 398, 400, 402, 404, 406, 408, 410, 412, 414, 416, 418, 420, 422, 424, 426, 428, 430, 432, 434, 436, 438, 440, 442, 444, 446), (540, 541, 543, 542), (604, 605, 607, 606), (542, 543, 545, 544), (602, 603, 605, 604), (544, 545, 547, 546), (600, 601, 603, 602), (546, 547, 549, 548), (598, 599, 601, 600), (548, 549, 551, 550), (596, 597, 599, 598), (550, 551, 553, 552), (594, 595, 597, 596), (552, 553, 555, 554), (592, 593, 595, 594), (554, 555, 557, 556), (590, 591, 593, 592), (556, 557, 559, 558), (588, 589, 591, 590), (558, 559, 561, 560), (586, 587, 589, 588), (560, 561, 563, 562), (584, 585, 587, 586), (562, 563, 565, 564), (582, 583, 585, 584), (564, 565, 567, 566), (580, 581, 583, 582), (566, 567, 569, 568), (511, 576, 578, 580, 582, 584, 586, 588, 590, 592, 594, 596, 598, 600, 602, 604, 606, 608, 610, 612, 614, 616, 618, 620, 622, 624, 626, 628, 630, 632, 634, 636), (578, 579, 581, 580), (568, 569, 571, 570), (636, 637, 510, 511), (576, 577, 579, 578), (570, 571, 573, 572), (515, 513, 575, 573, 571, 569, 567, 565, 563, 561, 559, 557, 555, 553, 551, 549, 547, 545, 543, 541, 539, 537, 535, 533, 531, 529, 527, 525, 523, 521, 519, 517), (511, 510, 577, 576), (572, 573, 575, 574), (634, 635, 637, 636), (574, 575, 513, 512), (512, 514, 516, 518, 520, 522, 524, 526, 528, 530, 532, 534, 536, 538, 540, 542, 544, 546, 548, 550, 552, 554, 556, 558, 560, 562, 564, 566, 568, 570, 572, 574), (666, 667, 669, 668), (734, 735, 737, 736), (664, 665, 667, 666), (738, 739, 741, 740), (662, 663, 665, 664), (740, 741, 743, 742), (660, 661, 663, 662), (742, 743, 745, 744), (658, 659, 661, 660), (744, 745, 747, 746), (656, 657, 659, 658), (746, 747, 749, 748), (654, 655, 657, 656), (748, 749, 751, 750), (652, 653, 655, 654), (750, 751, 753, 752), (650, 651, 653, 652), (752, 753, 755, 754), (648, 649, 651, 650), (754, 755, 757, 756), (646, 647, 649, 648), (756, 757, 759, 758), (644, 645, 647, 646), (758, 759, 761, 760), (642, 643, 645, 644), (760, 761, 763, 762), (640, 641, 643, 642), (705, 638, 765, 763, 761, 759, 757, 755, 753, 751, 749, 747, 745, 743, 741, 739, 737, 735, 733, 731, 729, 727, 725, 723, 721, 719, 717, 715, 713, 711, 709, 707), (736, 737, 739, 738), (668, 669, 671, 670), (732, 733, 735, 734), (670, 671, 673, 672), (730, 731, 733, 732), (672, 673, 675, 674), (728, 729, 731, 730), (674, 675, 677, 676), (726, 727, 729, 728), (676, 677, 679, 678), (724, 725, 727, 726), (678, 679, 681, 680), (722, 723, 725, 724), (680, 681, 683, 682), (720, 721, 723, 722), (682, 683, 685, 684), (718, 719, 721, 720), (684, 685, 687, 686), (716, 717, 719, 718), (686, 687, 689, 688), (714, 715, 717, 716), (688, 689, 691, 690), (712, 713, 715, 714), (690, 691, 693, 692), (710, 711, 713, 712), (692, 693, 695, 694), (708, 709, 711, 710), (694, 695, 697, 696), (639, 704, 706, 708, 710, 712, 714, 716, 718, 720, 722, 724, 726, 728, 730, 732, 734, 736, 738, 740, 742, 744, 746, 748, 750, 752, 754, 756, 758, 760, 762, 764), (706, 707, 709, 708), (696, 697, 699, 698), (764, 765, 638, 639), (704, 705, 707, 706), (698, 699, 701, 700), (643, 641, 703, 701, 699, 697, 695, 693, 691, 689, 687, 685, 683, 681, 679, 677, 675, 673, 671, 669, 667, 665, 663, 661, 659, 657, 655, 653, 651, 649, 647, 645), (639, 638, 705, 704), (700, 701, 703, 702), (762, 763, 765, 764), (702, 703, 641, 640), (640, 642, 644, 646, 648, 650, 652, 654, 656, 658, 660, 662, 664, 666, 668, 670, 672, 674, 676, 678, 680, 682, 684, 686, 688, 690, 692, 694, 696, 698, 700, 702)])
me_cube.polygons.foreach_set('material_index', [0, 0, 0, 0, 0, 0, 1, 1, 1, 1, 1, 1, 1, 1, 1, 1, 1, 1, 1, 1, 1, 1, 1, 1, 1, 1, 1, 1, 1, 1, 1, 1, 1, 1, 1, 1, 1, 1, 1, 1, 1, 1, 1, 1, 1, 1, 1, 1, 1, 1, 1, 1, 1, 1, 1, 1, 1, 1, 1, 1, 1, 1, 1, 1, 1, 1, 1, 1, 1, 1, 1, 1, 1, 1, 1, 1, 1, 1, 1, 1, 1, 1, 1, 1, 1, 1, 1, 1, 1, 1, 1, 1, 1, 1, 1, 1, 1, 1, 1, 1, 1, 1, 1, 1, 1, 1, 1, 1, 1, 1, 1, 1, 1, 1, 1, 1, 1, 1, 1, 1, 1, 1, 1, 1, 1, 1, 1, 1, 1, 1, 1, 1, 1, 1, 1, 1, 1, 1, 1, 1, 1, 1, 1, 1, 1, 1, 1, 1, 1, 1, 1, 1, 1, 1, 1, 1, 1, 1, 1, 1, 1, 1, 1, 1, 1, 1, 1, 1, 1, 1, 1, 1, 1, 1, 1, 1, 1, 1, 1, 1, 1, 1, 1, 1, 1, 1, 1, 1, 1, 1, 1, 1, 1, 1, 1, 1, 1, 1, 1, 1, 1, 1, 1, 1, 1, 1, 1, 1, 1, 1, 1, 1, 1, 1, 1, 1, 1, 1, 1, 1, 1, 1, 1, 1, 1, 1, 1, 1, 1, 1, 1, 1, 1, 1, 1, 1, 1, 1, 1, 1, 1, 1, 1, 1, 1, 1, 1, 1, 1, 1, 1, 1, 1, 1, 1, 1, 1, 1, 1, 1, 1, 1, 1, 1, 1, 1, 1, 1, 1, 1, 1, 1, 1, 1, 1, 1, 1, 1, 1, 1, 1, 1, 1, 1, 1, 1, 1, 1, 1, 1, 1, 1, 1, 1, 1, 1, 1, 1, 1, 1, 1, 1, 1, 1, 1, 1, 1, 1, 1, 1, 1, 1, 1, 1, 1, 1, 1, 1, 1, 1, 1, 1, 1, 1, 1, 1, 1, 1, 1, 0, 0, 0, 2, 2, 2, 1, 2, 1, 2, 0, 0, 0, 0, 0, 1, 1, 1, 1, 1, 1, 1, 1, 1, 1, 1, 1, 1, 1, 1, 1, 1, 1, 1, 1, 1, 1, 1, 1, 1, 1, 1, 1, 1, 1, 1, 1, 1, 1, 1, 1, 1, 1, 1, 1, 1, 1, 1, 1, 1, 1, 1, 1, 1, 1, 1, 1, 1, 1, 1, 1, 1, 1, 1, 1, 1, 1, 1, 1, 1, 1, 1, 1, 1, 1, 1, 1, 1, 1, 1, 1, 1, 1, 1, 1, 1, 1, 1, 1, 1, 1, 1, 1, 1, 1, 1, 1, 1, 1, 1, 1, 1, 1, 1, 1, 1, 1, 1, 1, 1, 1, 1, 1, 1, 1, 1, 1, 1, 1, 1, 1, 1, 1, 1, 1, 1, 1, 1, 1, 1, 1, 1, 1, 1, 1, 1, 1, 1, 1, 1, 1, 1, 1, 1, 1, 1, 1, 1, 1, 1, 1, 1, 1, 1, 1, 1, 1, 1, 1, 1, 1, 1, 1, 1, 1, 1, 1, 1, 1, 1, 1, 1, 1, 1, 1, 1, 1, 1, 1, 1, 1, 1, 1, 1, 1, 1, 1, 1, 1, 1, 1, 1, 1, 1, 1, 1, 1, 1, 1, 1, 1, 1, 1, 1, 1, 1, 1, 1, 1, 1, 1, 1, 1, 1, 1])
_uv = me_cube.uv_layers.new(name='UVMap')
_uv.uv.foreach_set('vector', [0.625, 0.5, 0.875, 0.5, 0.875, 0.75, 0.625, 0.75, 0.5278, 0.75, 0.625, 0.75, 0.625, 0.75, 0.5278, 0.75, 0.5278, 0.0, 0.625, 0.0, 0.625, 0.25, 0.5278, 0.25, 0.125, 0.5, 0.375, 0.5, 0.375, 0.75, 0.125, 0.75, 0.5278, 0.5, 0.625, 0.5, 0.625, 0.75, 0.5278, 0.75, 0.5278, 0.25, 0.625, 0.25, 0.625, 0.5, 0.5278, 0.5, 1.0, 0.5, 1.0, 1.0, 0.9688, 1.0, 0.9688, 0.5, 0.9688, 0.5, 0.9688, 1.0, 0.9375, 1.0, 0.9375, 0.5, 0.9375, 0.5, 0.9375, 1.0, 0.9062, 1.0, 0.9062, 0.5, 0.9062, 0.5, 0.9062, 1.0, 0.875, 1.0, 0.875, 0.5, 0.875, 0.5, 0.875, 1.0, 0.8438, 1.0, 0.8438, 0.5, 0.8438, 0.5, 0.8438, 1.0, 0.8125, 1.0, 0.8125, 0.5, 0.8125, 0.5, 0.8125, 1.0, 0.7812, 1.0, 0.7812, 0.5, 0.7812, 0.5, 0.7812, 1.0, 0.75, 1.0, 0.75, 0.5, 0.75, 0.5, 0.75, 1.0, 0.7188, 1.0, 0.7188, 0.5, 0.7188, 0.5, 0.7188, 1.0, 0.6875, 1.0, 0.6875, 0.5, 0.6875, 0.5, 0.6875, 1.0, 0.6562, 1.0, 0.6562, 0.5, 0.6562, 0.5, 0.6562, 1.0, 0.625, 1.0, 0.625, 0.5, 0.625, 0.5, 0.625, 1.0, 0.5938, 1.0, 0.5938, 0.5, 0.5938, 0.5, 0.5938, 1.0, 0.5625, 1.0, 0.5625, 0.5, 0.5625, 0.5, 0.5625, 1.0, 0.5312, 1.0, 0.5312, 0.5, 0.5312, 0.5, 0.5312, 1.0, 0.5, 1.0, 0.5, 0.5, 0.5, 0.5, 0.5, 1.0, 0.4688, 1.0, 0.4688, 0.5, 0.4688, 0.5, 0.4688, 1.0, 0.4375, 1.0, 0.4375, 0.5, 0.4375, 0.5, 0.4375, 1.0, 0.4062, 1.0, 0.4062, 0.5, 0.4062, 0.5, 0.4062, 1.0, 0.375, 1.0, 0.375, 0.5, 0.375, 0.5, 0.375, 1.0, 0.3438, 1.0, 0.3438, 0.5, 0.3438, 0.5, 0.3438, 1.0, 0.3125, 1.0, 0.3125, 0.5, 0.3125, 0.5, 0.3125, 1.0, 0.2812, 1.0, 0.2812, 0.5, 0.2812, 0.5, 0.2812, 1.0, 0.25, 1.0, 0.25, 0.5, 0.25, 0.5, 0.25, 1.0, 0.2188, 1.0, 0.2188, 0.5, 0.2188, 0.5, 0.2188, 1.0, 0.1875, 1.0, 0.1875, 0.5, 0.1875, 0.5, 0.1875, 1.0, 0.1562, 1.0, 0.1562, 0.5, 0.1562, 0.5, 0.1562, 1.0, 0.125, 1.0, 0.125, 0.5, 0.125, 0.5, 0.125, 1.0, 0.09375, 1.0, 0.09375, 0.5, 0.09375, 0.5, 0.09375, 1.0, 0.0625, 1.0, 0.0625, 0.5, 0.6875, 1.0, 0.7188, 1.0, 0.7188, 1.0, 0.6875, 1.0, 0.0625, 0.5, 0.0625, 1.0, 0.03125, 1.0, 0.03125, 0.5, 0.03125, 0.5, 0.03125, 1.0, 0.0, 1.0, 0.0, 0.5, 0.4375, 0.5, 0.4062, 0.5, 0.4062, 0.5, 0.4375, 0.5, 0.8438, 1.0, 0.875, 1.0, 0.875, 1.0, 0.8438, 1.0, 0.75, 0.49, 0.7968, 0.4854, 0.8418, 0.4717, 0.8833, 0.4496, 0.9197, 0.4197, 0.9496, 0.3833, 0.9717, 0.3418, 0.9854, 0.2968, 0.99, 0.25, 0.9854, 0.2032, 0.9717, 0.1582, 0.9496, 0.1167, 0.9197, 0.08029, 0.8833, 0.05045, 0.8418, 0.02827, 0.7968, 0.01461, 0.75, 0.01, 0.7032, 0.01461, 0.6582, 0.02827, 0.6167, 0.05045, 0.5803, 0.08029, 0.5504, 0.1167, 0.5283, 0.1582, 0.5146, 0.2032, 0.51, 0.25, 0.5146, 0.2968, 0.5283, 0.3418, 0.5504, 0.3833, 0.5803, 0.4197, 0.6167, 0.4496, 0.6582, 0.4717, 0.7032, 0.4854, 0.1562, 0.5, 0.125, 0.5, 0.125, 0.5, 0.1562, 0.5, 0.4062, 1.0, 0.4375, 1.0, 0.4375, 1.0, 0.4062, 1.0, 0.9688, 0.5, 0.9375, 0.5, 0.9375, 0.5, 0.9688, 0.5, 0.125, 1.0, 0.1562, 1.0, 0.1562, 1.0, 0.125, 1.0, 0.6875, 0.5, 0.6562, 0.5, 0.6562, 0.5, 0.6875, 0.5, 0.9375, 1.0, 0.9688, 1.0, 0.9688, 1.0, 0.9375, 1.0, 0.4062, 0.5, 0.375, 0.5, 0.375, 0.5, 0.4062, 0.5, 0.6562, 1.0, 0.6875, 1.0, 0.6875, 1.0, 0.6562, 1.0, 0.125, 0.5, 0.09375, 0.5, 0.09375, 0.5, 0.125, 0.5, 0.375, 1.0, 0.4062, 1.0, 0.4062, 1.0, 0.375, 1.0, 0.9375, 0.5, 0.9062, 0.5, 0.9062, 0.5, 0.9375, 0.5, 0.09375, 1.0, 0.125, 1.0, 0.125, 1.0, 0.09375, 1.0, 0.6562, 0.5, 0.625, 0.5, 0.625, 0.5, 0.6562, 0.5, 0.9062, 1.0, 0.9375, 1.0, 0.9375, 1.0, 0.9062, 1.0, 0.375, 0.5, 0.3438, 0.5, 0.3438, 0.5, 0.375, 0.5, 0.625, 1.0, 0.6562, 1.0, 0.6562, 1.0, 0.625, 1.0, 0.09375, 0.5, 0.0625, 0.5, 0.0625, 0.5, 0.09375, 0.5, 0.3438, 1.0, 0.375, 1.0, 0.375, 1.0, 0.3438, 1.0, 0.9062, 0.5, 0.875, 0.5, 0.875, 0.5, 0.9062, 0.5, 0.0625, 1.0, 0.09375, 1.0, 0.09375, 1.0, 0.0625, 1.0, 0.625, 0.5, 0.5938, 0.5, 0.5938, 0.5, 0.625, 0.5, 0.875, 1.0, 0.9062, 1.0, 0.9062, 1.0, 0.875, 1.0, 0.3438, 0.5, 0.3125, 0.5, 0.3125, 0.5, 0.3438, 0.5, 0.5938, 1.0, 0.625, 1.0, 0.625, 1.0, 0.5938, 1.0, 0.0625, 0.5, 0.03125, 0.5, 0.03125, 0.5, 0.0625, 0.5, 0.3125, 1.0, 0.3438, 1.0, 0.3438, 1.0, 0.3125, 1.0, 0.875, 0.5, 0.8438, 0.5, 0.8438, 0.5, 0.875, 0.5, 0.03125, 1.0, 0.0625, 1.0, 0.0625, 1.0, 0.03125, 1.0, 0.5938, 0.5, 0.5625, 0.5, 0.5625, 0.5, 0.5938, 0.5, 0.8438, 1.0, 0.875, 1.0, 0.875, 1.0, 0.8438, 1.0, 0.3125, 0.5, 0.2812, 0.5, 0.2812, 0.5, 0.3125, 0.5, 0.5625, 1.0, 0.5938, 1.0, 0.5938, 1.0, 0.5625, 1.0, 0.03125, 0.5, 0.0, 0.5, 0.0, 0.5, 0.03125, 0.5, 0.2812, 1.0, 0.3125, 1.0, 0.3125, 1.0, 0.2812, 1.0, 0.8438, 0.5, 0.8125, 0.5, 0.8125, 0.5, 0.8438, 0.5, 0.0, 1.0, 0.03125, 1.0, 0.03125, 1.0, 0.0, 1.0, 0.5625, 0.5, 0.5312, 0.5, 0.5312, 0.5, 0.5625, 0.5, 0.8125, 1.0, 0.8438, 1.0, 0.8438, 1.0, 0.8125, 1.0, 0.2812, 0.5, 0.25, 0.5, 0.25, 0.5, 0.2812, 0.5, 0.5312, 1.0, 0.5625, 1.0, 0.5625, 1.0, 0.5312, 1.0, 0.25, 1.0, 0.2812, 1.0, 0.2812, 1.0, 0.25, 1.0, 0.8125, 0.5, 0.7812, 0.5, 0.7812, 0.5, 0.8125, 0.5, 0.5312, 0.5, 0.5, 0.5, 0.5, 0.5, 0.5312, 0.5, 0.7812, 1.0, 0.8125, 1.0, 0.8125, 1.0, 0.7812, 1.0, 0.25, 0.5, 0.2188, 0.5, 0.2188, 0.5, 0.25, 0.5, 0.5, 1.0, 0.5312, 1.0, 0.5312, 1.0, 0.5, 1.0, 0.2188, 1.0, 0.25, 1.0, 0.25, 1.0, 0.2188, 1.0, 0.7812, 0.5, 0.75, 0.5, 0.75, 0.5, 0.7812, 0.5, 0.5, 0.5, 0.4688, 0.5, 0.4688, 0.5, 0.5, 0.5, 0.75, 1.0, 0.7812, 1.0, 0.7812, 1.0, 0.75, 1.0, 0.2188, 0.5, 0.1875, 0.5, 0.1875, 0.5, 0.2188, 0.5, 0.4688, 1.0, 0.5, 1.0, 0.5, 1.0, 0.4688, 1.0, 0.1875, 1.0, 0.2188, 1.0, 0.2188, 1.0, 0.1875, 1.0, 0.75, 0.5, 0.7188, 0.5, 0.7188, 0.5, 0.75, 0.5, 0.4688, 0.5, 0.4375, 0.5, 0.4375, 0.5, 0.4688, 0.5, 0.7188, 1.0, 0.75, 1.0, 0.75, 1.0, 0.7188, 1.0, 1.0, 0.5, 0.9688, 0.5, 0.9688, 0.5, 1.0, 0.5, 0.1875, 0.5, 0.1562, 0.5, 0.1562, 0.5, 0.1875, 0.5, 0.4375, 1.0, 0.4688, 1.0, 0.4688, 1.0, 0.4375, 1.0, 0.9688, 1.0, 1.0, 1.0, 1.0, 1.0, 0.9688, 1.0, 0.1562, 1.0, 0.1875, 1.0, 0.1875, 1.0, 0.1562, 1.0, 0.7188, 0.5, 0.6875, 0.5, 0.6875, 0.5, 0.7188, 0.5, 0.5, 1.0, 0.5312, 1.0, 0.5312, 1.0, 0.5, 1.0, 0.0, 1.0, 0.03125, 1.0, 0.03125, 1.0, 0.0, 1.0, 0.625, 1.0, 0.6562, 1.0, 0.6562, 1.0, 0.625, 1.0, 0.4062, 1.0, 0.4375, 1.0, 0.4375, 1.0, 0.4062, 1.0, 0.1875, 1.0, 0.2188, 1.0, 0.2188, 1.0, 0.1875, 1.0, 0.8125, 1.0, 0.8438, 1.0, 0.8438, 1.0, 0.8125, 1.0, 0.5938, 1.0, 0.625, 1.0, 0.625, 1.0, 0.5938, 1.0, 0.375, 1.0, 0.4062, 1.0, 0.4062, 1.0, 0.375, 1.0, 0.1562, 1.0, 0.1875, 1.0, 0.1875, 1.0, 0.1562, 1.0, 0.7812, 1.0, 0.8125, 1.0, 0.8125, 1.0, 0.7812, 1.0, 0.5625, 1.0, 0.5938, 1.0, 0.5938, 1.0, 0.5625, 1.0, 0.3438, 1.0, 0.375, 1.0, 0.375, 1.0, 0.3438, 1.0, 0.9688, 1.0, 1.0, 1.0, 1.0, 1.0, 0.9688, 1.0, 0.125, 1.0, 0.1562, 1.0, 0.1562, 1.0, 0.125, 1.0, 0.75, 1.0, 0.7812, 1.0, 0.7812, 1.0, 0.75, 1.0, 0.5312, 1.0, 0.5625, 1.0, 0.5625, 1.0, 0.5312, 1.0, 0.3125, 1.0, 0.3438, 1.0, 0.3438, 1.0, 0.3125, 1.0, 0.9375, 1.0, 0.9688, 1.0, 0.9688, 1.0, 0.9375, 1.0, 0.09375, 1.0, 0.125, 1.0, 0.125, 1.0, 0.09375, 1.0, 0.7188, 1.0, 0.75, 1.0, 0.75, 1.0, 0.7188, 1.0, 0.5, 1.0, 0.5312, 1.0, 0.5312, 1.0, 0.5, 1.0, 0.2812, 1.0, 0.3125, 1.0, 0.3125, 1.0, 0.2812, 1.0, 0.9062, 1.0, 0.9375, 1.0, 0.9375, 1.0, 0.9062, 1.0, 0.0625, 1.0, 0.09375, 1.0, 0.09375, 1.0, 0.0625, 1.0, 0.6875, 1.0, 0.7188, 1.0, 0.7188, 1.0, 0.6875, 1.0, 0.4688, 1.0, 0.5, 1.0, 0.5, 1.0, 0.4688, 1.0, 0.25, 1.0, 0.2812, 1.0, 0.2812, 1.0, 0.25, 1.0, 0.875, 1.0, 0.9062, 1.0, 0.9062, 1.0, 0.875, 1.0, 0.03125, 1.0, 0.0625, 1.0, 0.0625, 1.0, 0.03125, 1.0, 0.6562, 1.0, 0.6875, 1.0, 0.6875, 1.0, 0.6562, 1.0, 0.4375, 1.0, 0.4688, 1.0, 0.4688, 1.0, 0.4375, 1.0, 0.2188, 1.0, 0.25, 1.0, 0.25, 1.0, 0.2188, 1.0, 0.4062, 1.0, 0.4375, 1.0, 0.4375, 1.0, 0.4062, 1.0, 0.9062, 1.0, 0.9375, 1.0, 0.9375, 1.0, 0.9062, 1.0, 0.0625, 1.0, 0.09375, 1.0, 0.09375, 1.0, 0.0625, 1.0, 0.4688, 1.0, 0.5, 1.0, 0.5, 1.0, 0.4688, 1.0, 0.875, 1.0, 0.9062, 1.0, 0.9062, 1.0, 0.875, 1.0, 0.03125, 1.0, 0.0625, 1.0, 0.0625, 1.0, 0.03125, 1.0, 0.4375, 1.0, 0.4688, 1.0, 0.4688, 1.0, 0.4375, 1.0, 0.8438, 1.0, 0.875, 1.0, 0.875, 1.0, 0.8438, 1.0, 0.0, 1.0, 0.03125, 1.0, 0.03125, 1.0, 0.0, 1.0, 0.4062, 1.0, 0.4375, 1.0, 0.4375, 1.0, 0.4062, 1.0, 0.8125, 1.0, 0.8438, 1.0, 0.8438, 1.0, 0.8125, 1.0, 0.375, 1.0, 0.4062, 1.0, 0.4062, 1.0, 0.375, 1.0, 0.7812, 1.0, 0.8125, 1.0, 0.8125, 1.0, 0.7812, 1.0, 0.3438, 1.0, 0.375, 1.0, 0.375, 1.0, 0.3438, 1.0, 0.75, 1.0, 0.7812, 1.0, 0.7812, 1.0, 0.75, 1.0, 0.3125, 1.0, 0.3438, 1.0, 0.3438, 1.0, 0.3125, 1.0, 0.7188, 1.0, 0.75, 1.0, 0.75, 1.0, 0.7188, 1.0, 0.2812, 1.0, 0.3125, 1.0, 0.3125, 1.0, 0.2812, 1.0, 0.6875, 1.0, 0.7188, 1.0, 0.7188, 1.0, 0.6875, 1.0, 0.25, 1.0, 0.2812, 1.0, 0.2812, 1.0, 0.25, 1.0, 0.6562, 1.0, 0.6875, 1.0, 0.6875, 1.0, 0.6562, 1.0, 0.2188, 1.0, 0.25, 1.0, 0.25, 1.0, 0.2188, 1.0, 0.625, 1.0, 0.6562, 1.0, 0.6562, 1.0, 0.625, 1.0, 0.1875, 1.0, 0.2188, 1.0, 0.2188, 1.0, 0.1875, 1.0, 0.5938, 1.0, 0.625, 1.0, 0.625, 1.0, 0.5938, 1.0, 0.1562, 1.0, 0.1875, 1.0, 0.1875, 1.0, 0.1562, 1.0, 0.5625, 1.0, 0.5938, 1.0, 0.5938, 1.0, 0.5625, 1.0, 0.9688, 1.0, 1.0, 1.0, 1.0, 1.0, 0.9688, 1.0, 0.125, 1.0, 0.1562, 1.0, 0.1562, 1.0, 0.125, 1.0, 0.5312, 1.0, 0.5625, 1.0, 0.5625, 1.0, 0.5312, 1.0, 0.9375, 1.0, 0.9688, 1.0, 0.9688, 1.0, 0.9375, 1.0, 0.09375, 1.0, 0.125, 1.0, 0.125, 1.0, 0.09375, 1.0, 0.3125, 1.0, 0.3438, 1.0, 0.3438, 1.0, 0.3125, 1.0, 0.8125, 1.0, 0.8438, 1.0, 0.8438, 1.0, 0.8125, 1.0, 0.375, 1.0, 0.4062, 1.0, 0.4062, 1.0, 0.375, 1.0, 0.7812, 1.0, 0.8125, 1.0, 0.8125, 1.0, 0.7812, 1.0, 0.3438, 1.0, 0.375, 1.0, 0.375, 1.0, 0.3438, 1.0, 0.75, 1.0, 0.7812, 1.0, 0.7812, 1.0, 0.75, 1.0, 0.3125, 1.0, 0.3438, 1.0, 0.3438, 1.0, 0.3125, 1.0, 0.7188, 1.0, 0.75, 1.0, 0.75, 1.0, 0.7188, 1.0, 0.2812, 1.0, 0.3125, 1.0, 0.3125, 1.0, 0.2812, 1.0, 0.6875, 1.0, 0.7188, 1.0, 0.7188, 1.0, 0.6875, 1.0, 0.25, 1.0, 0.2812, 1.0, 0.2812, 1.0, 0.25, 1.0, 0.6562, 1.0, 0.6875, 1.0, 0.6875, 1.0, 0.6562, 1.0, 0.2188, 1.0, 0.25, 1.0, 0.25, 1.0, 0.2188, 1.0, 0.625, 1.0, 0.6562, 1.0, 0.6562, 1.0, 0.625, 1.0, 0.1875, 1.0, 0.2188, 1.0, 0.2188, 1.0, 0.1875, 1.0, 0.5938, 1.0, 0.625, 1.0, 0.625, 1.0, 0.5938, 1.0, 0.1562, 1.0, 0.1875, 1.0, 0.1875, 1.0, 0.1562, 1.0, 0.5625, 1.0, 0.5938, 1.0, 0.5938, 1.0, 0.5625, 1.0, 0.9688, 1.0, 1.0, 1.0, 1.0, 1.0, 0.9688, 1.0, 0.125, 1.0, 0.1562, 1.0, 0.1562, 1.0, 0.125, 1.0, 0.5312, 1.0, 0.5625, 1.0, 0.5625, 1.0, 0.5312, 1.0, 0.9375, 1.0, 0.9688, 1.0, 0.9688, 1.0, 0.9375, 1.0, 0.09375, 1.0, 0.125, 1.0, 0.125, 1.0, 0.09375, 1.0, 0.5, 1.0, 0.5312, 1.0, 0.5312, 1.0, 0.5, 1.0, 0.9062, 1.0, 0.9375, 1.0, 0.9375, 1.0, 0.9062, 1.0, 0.0625, 1.0, 0.09375, 1.0, 0.09375, 1.0, 0.0625, 1.0, 0.4688, 1.0, 0.5, 1.0, 0.5, 1.0, 0.4688, 1.0, 0.875, 1.0, 0.9062, 1.0, 0.9062, 1.0, 0.875, 1.0, 0.03125, 1.0, 0.0625, 1.0, 0.0625, 1.0, 0.03125, 1.0, 0.4375, 1.0, 0.4688, 1.0, 0.4688, 1.0, 0.4375, 1.0, 0.8438, 1.0, 0.875, 1.0, 0.875, 1.0, 0.8438, 1.0, 0.0, 1.0, 0.03125, 1.0, 0.03125, 1.0, 0.0, 1.0, 0.2188, 1.0, 0.25, 1.0, 0.25, 1.0, 0.2188, 1.0, 0.7188, 1.0, 0.75, 1.0, 0.75, 1.0, 0.7188, 1.0, 0.2812, 1.0, 0.3125, 1.0, 0.3125, 1.0, 0.2812, 1.0, 0.6875, 1.0, 0.7188, 1.0, 0.7188, 1.0, 0.6875, 1.0, 0.25, 1.0, 0.2812, 1.0, 0.2812, 1.0, 0.25, 1.0, 0.6562, 1.0, 0.6875, 1.0, 0.6875, 1.0, 0.6562, 1.0, 0.2188, 1.0, 0.25, 1.0, 0.25, 1.0, 0.2188, 1.0, 0.625, 1.0, 0.6562, 1.0, 0.6562, 1.0, 0.625, 1.0, 0.1875, 1.0, 0.2188, 1.0, 0.2188, 1.0, 0.1875, 1.0, 0.5938, 1.0, 0.625, 1.0, 0.625, 1.0, 0.5938, 1.0, 0.1562, 1.0, 0.1875, 1.0, 0.1875, 1.0, 0.1562, 1.0, 0.5625, 1.0, 0.5938, 1.0, 0.5938, 1.0, 0.5625, 1.0, 0.9688, 1.0, 1.0, 1.0, 1.0, 1.0, 0.9688, 1.0, 0.125, 1.0, 0.1562, 1.0, 0.1562, 1.0, 0.125, 1.0, 0.5312, 1.0, 0.5625, 1.0, 0.5625, 1.0, 0.5312, 1.0, 0.9375, 1.0, 0.9688, 1.0, 0.9688, 1.0, 0.9375, 1.0, 0.09375, 1.0, 0.125, 1.0, 0.125, 1.0, 0.09375, 1.0, 0.5, 1.0, 0.5312, 1.0, 0.5312, 1.0, 0.5, 1.0, 0.9062, 1.0, 0.9375, 1.0, 0.9375, 1.0, 0.9062, 1.0, 0.0625, 1.0, 0.09375, 1.0, 0.09375, 1.0, 0.0625, 1.0, 0.4688, 1.0, 0.5, 1.0, 0.5, 1.0, 0.4688, 1.0, 0.875, 1.0, 0.9062, 1.0, 0.9062, 1.0, 0.875, 1.0, 0.03125, 1.0, 0.0625, 1.0, 0.0625, 1.0, 0.03125, 1.0, 0.4375, 1.0, 0.4688, 1.0, 0.4688, 1.0, 0.4375, 1.0, 0.8438, 1.0, 0.875, 1.0, 0.875, 1.0, 0.8438, 1.0, 0.0, 1.0, 0.03125, 1.0, 0.03125, 1.0, 0.0, 1.0, 0.4062, 1.0, 0.4375, 1.0, 0.4375, 1.0, 0.4062, 1.0, 0.8125, 1.0, 0.8438, 1.0, 0.8438, 1.0, 0.8125, 1.0, 0.375, 1.0, 0.4062, 1.0, 0.4062, 1.0, 0.375, 1.0, 0.7812, 1.0, 0.8125, 1.0, 0.8125, 1.0, 0.7812, 1.0, 0.3438, 1.0, 0.375, 1.0, 0.375, 1.0, 0.3438, 1.0, 0.75, 1.0, 0.7812, 1.0, 0.7812, 1.0, 0.75, 1.0, 0.9688, 1.0, 1.0, 1.0, 1.0, 1.0, 0.9688, 1.0, 0.625, 1.0, 0.6562, 1.0, 0.6562, 1.0, 0.625, 1.0, 0.1875, 1.0, 0.2188, 1.0, 0.2188, 1.0, 0.1875, 1.0, 0.5938, 1.0, 0.625, 1.0, 0.625, 1.0, 0.5938, 1.0, 0.1562, 1.0, 0.1875, 1.0, 0.1875, 1.0, 0.1562, 1.0, 0.5625, 1.0, 0.5938, 1.0, 0.5938, 1.0, 0.5625, 1.0, 0.9688, 1.0, 1.0, 1.0, 1.0, 1.0, 0.9688, 1.0, 0.125, 1.0, 0.1562, 1.0, 0.1562, 1.0, 0.125, 1.0, 0.5312, 1.0, 0.5625, 1.0, 0.5625, 1.0, 0.5312, 1.0, 0.9375, 1.0, 0.9688, 1.0, 0.9688, 1.0, 0.9375, 1.0, 0.09375, 1.0, 0.125, 1.0, 0.125, 1.0, 0.09375, 1.0, 0.5, 1.0, 0.5312, 1.0, 0.5312, 1.0, 0.5, 1.0, 0.9062, 1.0, 0.9375, 1.0, 0.9375, 1.0, 0.9062, 1.0, 0.0625, 1.0, 0.09375, 1.0, 0.09375, 1.0, 0.0625, 1.0, 0.4688, 1.0, 0.5, 1.0, 0.5, 1.0, 0.4688, 1.0, 0.875, 1.0, 0.9062, 1.0, 0.9062, 1.0, 0.875, 1.0, 0.03125, 1.0, 0.0625, 1.0, 0.0625, 1.0, 0.03125, 1.0, 0.4375, 1.0, 0.4688, 1.0, 0.4688, 1.0, 0.4375, 1.0, 0.8438, 1.0, 0.875, 1.0, 0.875, 1.0, 0.8438, 1.0, 0.0, 1.0, 0.03125, 1.0, 0.03125, 1.0, 0.0, 1.0, 0.4062, 1.0, 0.4375, 1.0, 0.4375, 1.0, 0.4062, 1.0, 0.8125, 1.0, 0.8438, 1.0, 0.8438, 1.0, 0.8125, 1.0, 0.375, 1.0, 0.4062, 1.0, 0.4062, 1.0, 0.375, 1.0, 0.7812, 1.0, 0.8125, 1.0, 0.8125, 1.0, 0.7812, 1.0, 0.3438, 1.0, 0.375, 1.0, 0.375, 1.0, 0.3438, 1.0, 0.75, 1.0, 0.7812, 1.0, 0.7812, 1.0, 0.75, 1.0, 0.3125, 1.0, 0.3438, 1.0, 0.3438, 1.0, 0.3125, 1.0, 0.7188, 1.0, 0.75, 1.0, 0.75, 1.0, 0.7188, 1.0, 0.2812, 1.0, 0.3125, 1.0, 0.3125, 1.0, 0.2812, 1.0, 0.6875, 1.0, 0.7188, 1.0, 0.7188, 1.0, 0.6875, 1.0, 0.25, 1.0, 0.2812, 1.0, 0.2812, 1.0, 0.25, 1.0, 0.6562, 1.0, 0.6875, 1.0, 0.6875, 1.0, 0.6562, 1.0, 0.875, 1.0, 0.9062, 1.0, 0.9062, 1.0, 0.875, 1.0, 0.125, 1.0, 0.1562, 1.0, 0.1562, 1.0, 0.125, 1.0, 0.5312, 1.0, 0.5625, 1.0, 0.5625, 1.0, 0.5312, 1.0, 0.9375, 1.0, 0.9688, 1.0, 0.9688, 1.0, 0.9375, 1.0, 0.09375, 1.0, 0.125, 1.0, 0.125, 1.0, 0.09375, 1.0, 0.5, 1.0, 0.5312, 1.0, 0.5312, 1.0, 0.5, 1.0, 0.9062, 1.0, 0.9375, 1.0, 0.9375, 1.0, 0.9062, 1.0, 0.0625, 1.0, 0.09375, 1.0, 0.09375, 1.0, 0.0625, 1.0, 0.4688, 1.0, 0.5, 1.0, 0.5, 1.0, 0.4688, 1.0, 0.875, 1.0, 0.9062, 1.0, 0.9062, 1.0, 0.875, 1.0, 0.03125, 1.0, 0.0625, 1.0, 0.0625, 1.0, 0.03125, 1.0, 0.4375, 1.0, 0.4688, 1.0, 0.4688, 1.0, 0.4375, 1.0, 0.8438, 1.0, 0.875, 1.0, 0.875, 1.0, 0.8438, 1.0, 0.0, 1.0, 0.03125, 1.0, 0.03125, 1.0, 0.0, 1.0, 0.4062, 1.0, 0.4375, 1.0, 0.4375, 1.0, 0.4062, 1.0, 0.8125, 1.0, 0.8438, 1.0, 0.8438, 1.0, 0.8125, 1.0, 0.375, 1.0, 0.4062, 1.0, 0.4062, 1.0, 0.375, 1.0, 0.7812, 1.0, 0.8125, 1.0, 0.8125, 1.0, 0.7812, 1.0, 0.3438, 1.0, 0.375, 1.0, 0.375, 1.0, 0.3438, 1.0, 0.75, 1.0, 0.7812, 1.0, 0.7812, 1.0, 0.75, 1.0, 0.3125, 1.0, 0.3438, 1.0, 0.3438, 1.0, 0.3125, 1.0, 0.7188, 1.0, 0.75, 1.0, 0.75, 1.0, 0.7188, 1.0, 0.2812, 1.0, 0.3125, 1.0, 0.3125, 1.0, 0.2812, 1.0, 0.6875, 1.0, 0.7188, 1.0, 0.7188, 1.0, 0.6875, 1.0, 0.25, 1.0, 0.2812, 1.0, 0.2812, 1.0, 0.25, 1.0, 0.6562, 1.0, 0.6875, 1.0, 0.6875, 1.0, 0.6562, 1.0, 0.2188, 1.0, 0.25, 1.0, 0.25, 1.0, 0.2188, 1.0, 0.625, 1.0, 0.6562, 1.0, 0.6562, 1.0, 0.625, 1.0, 0.1875, 1.0, 0.2188, 1.0, 0.2188, 1.0, 0.1875, 1.0, 0.5938, 1.0, 0.625, 1.0, 0.625, 1.0, 0.5938, 1.0, 0.1562, 1.0, 0.1875, 1.0, 0.1875, 1.0, 0.1562, 1.0, 0.5625, 1.0, 0.5938, 1.0, 0.5938, 1.0, 0.5625, 1.0, 0.2968, 0.4854, 0.25, 0.49, 0.2032, 0.4854, 0.1582, 0.4717, 0.1167, 0.4496, 0.08029, 0.4197, 0.05045, 0.3833, 0.02827, 0.3418, 0.01461, 0.2968, 0.01, 0.25, 0.01461, 0.2032, 0.02827, 0.1582, 0.05045, 0.1167, 0.08029, 0.08029, 0.1167, 0.05045, 0.1582, 0.02827, 0.2032, 0.01461, 0.25, 0.01, 0.2968, 0.01461, 0.3418, 0.02827, 0.3833, 0.05045, 0.4197, 0.08029, 0.4496, 0.1167, 0.4717, 0.1582, 0.4854, 0.2032, 0.49, 0.25, 0.4854, 0.2968, 0.4717, 0.3418, 0.4496, 0.3833, 0.4197, 0.4197, 0.3833, 0.4496, 0.3418, 0.4717, 0.03125, 1.0, 0.0625, 1.0, 0.0625, 1.0, 0.03125, 1.0, 0.4375, 1.0, 0.4688, 1.0, 0.4688, 1.0, 0.4375, 1.0, 0.8438, 1.0, 0.875, 1.0, 0.875, 1.0, 0.8438, 1.0, 0.0, 1.0, 0.03125, 1.0, 0.03125, 1.0, 0.0, 1.0, 0.4062, 1.0, 0.4375, 1.0, 0.4375, 1.0, 0.4062, 1.0, 0.8125, 1.0, 0.8438, 1.0, 0.8438, 1.0, 0.8125, 1.0, 0.375, 1.0, 0.4062, 1.0, 0.4062, 1.0, 0.375, 1.0, 0.7812, 1.0, 0.8125, 1.0, 0.8125, 1.0, 0.7812, 1.0, 0.3438, 1.0, 0.375, 1.0, 0.375, 1.0, 0.3438, 1.0, 0.75, 1.0, 0.7812, 1.0, 0.7812, 1.0, 0.75, 1.0, 0.3125, 1.0, 0.3438, 1.0, 0.3438, 1.0, 0.3125, 1.0, 0.7188, 1.0, 0.75, 1.0, 0.75, 1.0, 0.7188, 1.0, 0.2812, 1.0, 0.3125, 1.0, 0.3125, 1.0, 0.2812, 1.0, 0.6875, 1.0, 0.7188, 1.0, 0.7188, 1.0, 0.6875, 1.0, 0.25, 1.0, 0.2812, 1.0, 0.2812, 1.0, 0.25, 1.0, 0.6562, 1.0, 0.6875, 1.0, 0.6875, 1.0, 0.6562, 1.0, 0.2188, 1.0, 0.25, 1.0, 0.25, 1.0, 0.2188, 1.0, 0.625, 1.0, 0.6562, 1.0, 0.6562, 1.0, 0.625, 1.0, 0.1875, 1.0, 0.2188, 1.0, 0.2188, 1.0, 0.1875, 1.0, 0.5938, 1.0, 0.625, 1.0, 0.625, 1.0, 0.5938, 1.0, 0.1562, 1.0, 0.1875, 1.0, 0.1875, 1.0, 0.1562, 1.0, 0.5625, 1.0, 0.5938, 1.0, 0.5938, 1.0, 0.5625, 1.0, 0.9688, 1.0, 1.0, 1.0, 1.0, 1.0, 0.9688, 1.0, 0.125, 1.0, 0.1562, 1.0, 0.1562, 1.0, 0.125, 1.0, 0.5312, 1.0, 0.5625, 1.0, 0.5625, 1.0, 0.5312, 1.0, 0.9375, 1.0, 0.9688, 1.0, 0.9688, 1.0, 0.9375, 1.0, 0.09375, 1.0, 0.125, 1.0, 0.125, 1.0, 0.09375, 1.0, 0.5, 1.0, 0.5312, 1.0, 0.5312, 1.0, 0.5, 1.0, 0.9062, 1.0, 0.9375, 1.0, 0.9375, 1.0, 0.9062, 1.0, 0.0625, 1.0, 0.09375, 1.0, 0.09375, 1.0, 0.0625, 1.0, 0.4688, 1.0, 0.5, 1.0, 0.5, 1.0, 0.4688, 1.0, 0.125, 0.75, 0.375, 0.75, 0.375, 0.75, 0.125, 0.75, 0.5278, 0.0, 0.375, 0.0, 0.375, 0.0, 0.5278, 0.0, 0.125, 0.75, 0.375, 0.75, 0.375, 0.75, 0.125, 0.75, 0.625, 0.75, 0.875, 0.75, 0.875, 0.75, 0.625, 0.75, 0.5278, 0.75, 0.625, 0.75, 0.625, 1.0, 0.5278, 1.0, 0.5278, 0.75, 0.625, 0.75, 0.625, 0.75, 0.5278, 0.75, 0.625, 0.75, 0.875, 0.75, 0.875, 0.75, 0.625, 0.75, 0.5278, 0.0, 0.375, 0.0, 0.375, 0.0, 0.5278, 0.0, 0.625, 0.0, 0.5278, 0.0, 0.5278, 0.0, 0.625, 0.0, 0.375, 0.75, 0.5278, 0.75, 0.5278, 0.75, 0.375, 0.75, 0.375, 0.75, 0.5278, 0.75, 0.5278, 1.0, 0.375, 1.0, 0.625, 0.0, 0.5278, 0.0, 0.5278, 0.0, 0.625, 0.0, 0.375, 0.25, 0.5278, 0.25, 0.5278, 0.5, 0.375, 0.5, 0.375, 0.5, 0.5278, 0.5, 0.5278, 0.75, 0.375, 0.75, 0.375, 0.0, 0.5278, 0.0, 0.5278, 0.25, 0.375, 0.25, 0.375, 0.75, 0.5278, 0.75, 0.5278, 0.75, 0.375, 0.75, 0.375, 0.75, 0.5278, 0.75, 0.5278, 0.75, 0.375, 0.75, 0.625, 0.0, 0.5278, 0.0, 0.5278, 0.0, 0.625, 0.0, 0.5278, 0.0, 0.375, 0.0, 0.375, 0.0, 0.5278, 0.0, 0.625, 0.75, 0.875, 0.75, 0.875, 0.75, 0.625, 0.75, 0.5278, 0.75, 0.625, 0.75, 0.625, 0.75, 0.5278, 0.75, 0.125, 0.75, 0.375, 0.75, 0.375, 0.75, 0.125, 0.75, 0.5938, 0.5, 0.5938, 1.0, 0.5625, 1.0, 0.5625, 0.5, 0.2968, 0.4854, 0.25, 0.49, 0.2032, 0.4854, 0.1582, 0.4717, 0.1167, 0.4496, 0.08029, 0.4197, 0.05045, 0.3833, 0.02827, 0.3418, 0.01461, 0.2968, 0.01, 0.25, 0.01461, 0.2032, 0.02827, 0.1582, 0.05045, 0.1167, 0.08029, 0.08029, 0.1167, 0.05045, 0.1582, 0.02827, 0.2032, 0.01461, 0.25, 0.01, 0.2968, 0.01461, 0.3418, 0.02827, 0.3833, 0.05045, 0.4197, 0.08029, 0.4496, 0.1167, 0.4717, 0.1582, 0.4854, 0.2032, 0.49, 0.25, 0.4854, 0.2968, 0.4717, 0.3418, 0.4496, 0.3833, 0.4197, 0.4197, 0.3833, 0.4496, 0.3418, 0.4717, 1.0, 0.5, 1.0, 1.0, 0.9688, 1.0, 0.9688, 0.5, 0.5, 0.5, 0.5, 1.0, 0.4688, 1.0, 0.4688, 0.5, 0.09375, 0.5, 0.09375, 1.0, 0.0625, 1.0, 0.0625, 0.5, 0.9688, 0.5, 0.9688, 1.0, 0.9375, 1.0, 0.9375, 0.5, 0.625, 0.5, 0.625, 1.0, 0.5938, 1.0, 0.5938, 0.5, 0.125, 0.5, 0.125, 1.0, 0.09375, 1.0, 0.09375, 0.5, 0.9375, 0.5, 0.9375, 1.0, 0.9062, 1.0, 0.9062, 0.5, 0.4375, 0.5, 0.4375, 1.0, 0.4062, 1.0, 0.4062, 0.5, 0.1562, 0.5, 0.1562, 1.0, 0.125, 1.0, 0.125, 0.5, 0.9062, 0.5, 0.9062, 1.0, 0.875, 1.0, 0.875, 0.5, 0.6562, 0.5, 0.6562, 1.0, 0.625, 1.0, 0.625, 0.5, 0.1875, 0.5, 0.1875, 1.0, 0.1562, 1.0, 0.1562, 0.5, 0.875, 0.5, 0.875, 1.0, 0.8438, 1.0, 0.8438, 0.5, 0.4062, 0.5, 0.4062, 1.0, 0.375, 1.0, 0.375, 0.5, 0.2188, 0.5, 0.2188, 1.0, 0.1875, 1.0, 0.1875, 0.5, 0.8438, 0.5, 0.8438, 1.0, 0.8125, 1.0, 0.8125, 0.5, 0.6875, 0.5, 0.6875, 1.0, 0.6562, 1.0, 0.6562, 0.5, 0.25, 0.5, 0.25, 1.0, 0.2188, 1.0, 0.2188, 0.5, 0.8125, 0.5, 0.8125, 1.0, 0.7812, 1.0, 0.7812, 0.5, 0.375, 0.5, 0.375, 1.0, 0.3438, 1.0, 0.3438, 0.5, 0.2812, 0.5, 0.2812, 1.0, 0.25, 1.0, 0.25, 0.5, 0.7812, 0.5, 0.7812, 1.0, 0.75, 1.0, 0.75, 0.5, 0.7188, 0.5, 0.7188, 1.0, 0.6875, 1.0, 0.6875, 0.5, 0.3125, 0.5, 0.3125, 1.0, 0.2812, 1.0, 0.2812, 0.5, 0.75, 0.5, 0.75, 1.0, 0.7188, 1.0, 0.7188, 0.5, 0.3438, 0.5, 0.3438, 1.0, 0.3125, 1.0, 0.3125, 0.5, 0.3438, 0.5, 0.3438, 1.0, 0.3125, 1.0, 0.3125, 0.5, 0.7188, 0.5, 0.7188, 1.0, 0.6875, 1.0, 0.6875, 0.5, 0.75, 0.5, 0.75, 1.0, 0.7188, 1.0, 0.7188, 0.5, 0.375, 0.5, 0.375, 1.0, 0.3438, 1.0, 0.3438, 0.5, 0.6875, 0.5, 0.6875, 1.0, 0.6562, 1.0, 0.6562, 0.5, 0.3125, 0.5, 0.3125, 1.0, 0.2812, 1.0, 0.2812, 0.5, 0.4062, 0.5, 0.4062, 1.0, 0.375, 1.0, 0.375, 0.5, 0.6562, 0.5, 0.6562, 1.0, 0.625, 1.0, 0.625, 0.5, 0.7812, 0.5, 0.7812, 1.0, 0.75, 1.0, 0.75, 0.5, 0.4375, 0.5, 0.4375, 1.0, 0.4062, 1.0, 0.4062, 0.5, 0.625, 0.5, 0.625, 1.0, 0.5938, 1.0, 0.5938, 0.5, 0.2812, 0.5, 0.2812, 1.0, 0.25, 1.0, 0.25, 0.5, 0.4688, 0.5, 0.4688, 1.0, 0.4375, 1.0, 0.4375, 0.5, 0.5938, 0.5, 0.5938, 1.0, 0.5625, 1.0, 0.5625, 0.5, 0.8125, 0.5, 0.8125, 1.0, 0.7812, 1.0, 0.7812, 0.5, 0.5, 0.5, 0.5, 1.0, 0.4688, 1.0, 0.4688, 0.5, 0.5625, 0.5, 0.5625, 1.0, 0.5312, 1.0, 0.5312, 0.5, 0.25, 0.5, 0.25, 1.0, 0.2188, 1.0, 0.2188, 0.5, 0.5312, 0.5, 0.5312, 1.0, 0.5, 1.0, 0.5, 0.5, 0.5312, 0.5, 0.5312, 1.0, 0.5, 1.0, 0.5, 0.5, 0.8438, 0.5, 0.8438, 1.0, 0.8125, 1.0, 0.8125, 0.5, 0.5625, 0.5, 0.5625, 1.0, 0.5312, 1.0, 0.5312, 0.5, 0.5, 0.5, 0.5, 1.0, 0.4688, 1.0, 0.4688, 0.5, 0.2188, 0.5, 0.2188, 1.0, 0.1875, 1.0, 0.1875, 0.5, 0.5938, 0.5, 0.5938, 1.0, 0.5625, 1.0, 0.5625, 0.5, 0.4688, 0.5, 0.4688, 1.0, 0.4375, 1.0, 0.4375, 0.5, 0.875, 0.5, 0.875, 1.0, 0.8438, 1.0, 0.8438, 0.5, 0.625, 0.5, 0.625, 1.0, 0.5938, 1.0, 0.5938, 0.5, 0.4375, 0.5, 0.4375, 1.0, 0.4062, 1.0, 0.4062, 0.5, 0.1875, 0.5, 0.1875, 1.0, 0.1562, 1.0, 0.1562, 0.5, 0.6562, 0.5, 0.6562, 1.0, 0.625, 1.0, 0.625, 0.5, 0.4062, 0.5, 0.4062, 1.0, 0.375, 1.0, 0.375, 0.5, 0.9062, 0.5, 0.9062, 1.0, 0.875, 1.0, 0.875, 0.5, 0.6875, 0.5, 0.6875, 1.0, 0.6562, 1.0, 0.6562, 0.5, 0.375, 0.5, 0.375, 1.0, 0.3438, 1.0, 0.3438, 0.5, 0.1562, 0.5, 0.1562, 1.0, 0.125, 1.0, 0.125, 0.5, 0.7188, 0.5, 0.7188, 1.0, 0.6875, 1.0, 0.6875, 0.5, 0.3438, 0.5, 0.3438, 1.0, 0.3125, 1.0, 0.3125, 0.5, 0.9375, 0.5, 0.9375, 1.0, 0.9062, 1.0, 0.9062, 0.5, 0.75, 0.5, 0.75, 1.0, 0.7188, 1.0, 0.7188, 0.5, 0.3125, 0.5, 0.3125, 1.0, 0.2812, 1.0, 0.2812, 0.5, 0.125, 0.5, 0.125, 1.0, 0.09375, 1.0, 0.09375, 0.5, 0.7812, 0.5, 0.7812, 1.0, 0.75, 1.0, 0.75, 0.5, 0.2812, 0.5, 0.2812, 1.0, 0.25, 1.0, 0.25, 0.5, 0.9688, 0.5, 0.9688, 1.0, 0.9375, 1.0, 0.9375, 0.5, 0.8125, 0.5, 0.8125, 1.0, 0.7812, 1.0, 0.7812, 0.5, 0.25, 0.5, 0.25, 1.0, 0.2188, 1.0, 0.2188, 0.5, 0.09375, 0.5, 0.09375, 1.0, 0.0625, 1.0, 0.0625, 0.5, 0.8438, 0.5, 0.8438, 1.0, 0.8125, 1.0, 0.8125, 0.5, 0.2188, 0.5, 0.2188, 1.0, 0.1875, 1.0, 0.1875, 0.5, 1.0, 0.5, 1.0, 1.0, 0.9688, 1.0, 0.9688, 0.5, 0.875, 0.5, 0.875, 1.0, 0.8438, 1.0, 0.8438, 0.5, 0.1875, 0.5, 0.1875, 1.0, 0.1562, 1.0, 0.1562, 0.5, 0.2968, 0.4854, 0.25, 0.49, 0.2032, 0.4854, 0.1582, 0.4717, 0.1167, 0.4496, 0.08029, 0.4197, 0.05045, 0.3833, 0.02827, 0.3418, 0.01461, 0.2968, 0.01, 0.25, 0.01461, 0.2032, 0.02827, 0.1582, 0.05045, 0.1167, 0.08029, 0.08029, 0.1167, 0.05045, 0.1582, 0.02827, 0.2032, 0.01461, 0.25, 0.01, 0.2968, 0.01461, 0.3418, 0.02827, 0.3833, 0.05045, 0.4197, 0.08029, 0.4496, 0.1167, 0.4717, 0.1582, 0.4854, 0.2032, 0.49, 0.25, 0.4854, 0.2968, 0.4717, 0.3418, 0.4496, 0.3833, 0.4197, 0.4197, 0.3833, 0.4496, 0.3418, 0.4717, 0.9062, 0.5, 0.9062, 1.0, 0.875, 1.0, 0.875, 0.5, 0.1562, 0.5, 0.1562, 1.0, 0.125, 1.0, 0.125, 0.5, 0.75, 0.49, 0.7968, 0.4854, 0.8418, 0.4717, 0.8833, 0.4496, 0.9197, 0.4197, 0.9496, 0.3833, 0.9717, 0.3418, 0.9854, 0.2968, 0.99, 0.25, 0.9854, 0.2032, 0.9717, 0.1582, 0.9496, 0.1167, 0.9197, 0.08029, 0.8833, 0.05045, 0.8418, 0.02827, 0.7968, 0.01461, 0.75, 0.01, 0.7032, 0.01461, 0.6582, 0.02827, 0.6167, 0.05045, 0.5803, 0.08029, 0.5504, 0.1167, 0.5283, 0.1582, 0.5146, 0.2032, 0.51, 0.25, 0.5146, 0.2968, 0.5283, 0.3418, 0.5504, 0.3833, 0.5803, 0.4197, 0.6167, 0.4496, 0.6582, 0.4717, 0.7032, 0.4854, 0.9375, 0.5, 0.9375, 1.0, 0.9062, 1.0, 0.9062, 0.5, 0.125, 0.5, 0.125, 1.0, 0.09375, 1.0, 0.09375, 0.5, 0.03125, 0.5, 0.03125, 1.0, 0.0, 1.0, 0.0, 0.5, 0.9688, 0.5, 0.9688, 1.0, 0.9375, 1.0, 0.9375, 0.5, 0.09375, 0.5, 0.09375, 1.0, 0.0625, 1.0, 0.0625, 0.5, 0.2968, 0.4854, 0.25, 0.49, 0.2032, 0.4854, 0.1582, 0.4717, 0.1167, 0.4496, 0.08029, 0.4197, 0.05045, 0.3833, 0.02827, 0.3418, 0.01461, 0.2968, 0.01, 0.25, 0.01461, 0.2032, 0.02827, 0.1582, 0.05045, 0.1167, 0.08029, 0.08029, 0.1167, 0.05045, 0.1582, 0.02827, 0.2032, 0.01461, 0.25, 0.01, 0.2968, 0.01461, 0.3418, 0.02827, 0.3833, 0.05045, 0.4197, 0.08029, 0.4496, 0.1167, 0.4717, 0.1582, 0.4854, 0.2032, 0.49, 0.25, 0.4854, 0.2968, 0.4717, 0.3418, 0.4496, 0.3833, 0.4197, 0.4197, 0.3833, 0.4496, 0.3418, 0.4717, 1.0, 0.5, 1.0, 1.0, 0.9688, 1.0, 0.9688, 0.5, 0.0625, 0.5, 0.0625, 1.0, 0.03125, 1.0, 0.03125, 0.5, 0.4688, 0.5, 0.4688, 1.0, 0.4375, 1.0, 0.4375, 0.5, 0.0625, 0.5, 0.0625, 1.0, 0.03125, 1.0, 0.03125, 0.5, 0.03125, 0.5, 0.03125, 1.0, 0.0, 1.0, 0.0, 0.5, 0.75, 0.49, 0.7968, 0.4854, 0.8418, 0.4717, 0.8833, 0.4496, 0.9197, 0.4197, 0.9496, 0.3833, 0.9717, 0.3418, 0.9854, 0.2968, 0.99, 0.25, 0.9854, 0.2032, 0.9717, 0.1582, 0.9496, 0.1167, 0.9197, 0.08029, 0.8833, 0.05045, 0.8418, 0.02827, 0.7968, 0.01461, 0.75, 0.01, 0.7032, 0.01461, 0.6582, 0.02827, 0.6167, 0.05045, 0.5803, 0.08029, 0.5504, 0.1167, 0.5283, 0.1582, 0.5146, 0.2032, 0.51, 0.25, 0.5146, 0.2968, 0.5283, 0.3418, 0.5504, 0.3833, 0.5803, 0.4197, 0.6167, 0.4496, 0.6582, 0.4717, 0.7032, 0.4854, 0.5625, 0.5, 0.5625, 1.0, 0.5312, 1.0, 0.5312, 0.5, 0.5312, 0.5, 0.5312, 1.0, 0.5, 1.0, 0.5, 0.5, 0.5312, 0.5, 0.5312, 1.0, 0.5, 1.0, 0.5, 0.5, 0.5625, 0.5, 0.5625, 1.0, 0.5312, 1.0, 0.5312, 0.5, 0.5, 0.5, 0.5, 1.0, 0.4688, 1.0, 0.4688, 0.5, 0.5938, 0.5, 0.5938, 1.0, 0.5625, 1.0, 0.5625, 0.5, 0.4688, 0.5, 0.4688, 1.0, 0.4375, 1.0, 0.4375, 0.5, 0.625, 0.5, 0.625, 1.0, 0.5938, 1.0, 0.5938, 0.5, 0.4375, 0.5, 0.4375, 1.0, 0.4062, 1.0, 0.4062, 0.5, 0.6562, 0.5, 0.6562, 1.0, 0.625, 1.0, 0.625, 0.5, 0.4062, 0.5, 0.4062, 1.0, 0.375, 1.0, 0.375, 0.5, 0.6875, 0.5, 0.6875, 1.0, 0.6562, 1.0, 0.6562, 0.5, 0.375, 0.5, 0.375, 1.0, 0.3438, 1.0, 0.3438, 0.5, 0.7188, 0.5, 0.7188, 1.0, 0.6875, 1.0, 0.6875, 0.5, 0.3438, 0.5, 0.3438, 1.0, 0.3125, 1.0, 0.3125, 0.5, 0.75, 0.5, 0.75, 1.0, 0.7188, 1.0, 0.7188, 0.5, 0.3125, 0.5, 0.3125, 1.0, 0.2812, 1.0, 0.2812, 0.5, 0.7812, 0.5, 0.7812, 1.0, 0.75, 1.0, 0.75, 0.5, 0.2812, 0.5, 0.2812, 1.0, 0.25, 1.0, 0.25, 0.5, 0.8125, 0.5, 0.8125, 1.0, 0.7812, 1.0, 0.7812, 0.5, 0.25, 0.5, 0.25, 1.0, 0.2188, 1.0, 0.2188, 0.5, 0.8438, 0.5, 0.8438, 1.0, 0.8125, 1.0, 0.8125, 0.5, 0.2188, 0.5, 0.2188, 1.0, 0.1875, 1.0, 0.1875, 0.5, 0.875, 0.5, 0.875, 1.0, 0.8438, 1.0, 0.8438, 0.5, 0.1875, 0.5, 0.1875, 1.0, 0.1562, 1.0, 0.1562, 0.5, 0.9062, 0.5, 0.9062, 1.0, 0.875, 1.0, 0.875, 0.5, 0.1562, 0.5, 0.1562, 1.0, 0.125, 1.0, 0.125, 0.5, 0.75, 0.49, 0.7968, 0.4854, 0.8418, 0.4717, 0.8833, 0.4496, 0.9197, 0.4197, 0.9496, 0.3833, 0.9717, 0.3418, 0.9854, 0.2968, 0.99, 0.25, 0.9854, 0.2032, 0.9717, 0.1582, 0.9496, 0.1167, 0.9197, 0.08029, 0.8833, 0.05045, 0.8418, 0.02827, 0.7968, 0.01461, 0.75, 0.01, 0.7032, 0.01461, 0.6582, 0.02827, 0.6167, 0.05045, 0.5803, 0.08029, 0.5504, 0.1167, 0.5283, 0.1582, 0.5146, 0.2032, 0.51, 0.25, 0.5146, 0.2968, 0.5283, 0.3418, 0.5504, 0.3833, 0.5803, 0.4197, 0.6167, 0.4496, 0.6582, 0.4717, 0.7032, 0.4854, 0.9375, 0.5, 0.9375, 1.0, 0.9062, 1.0, 0.9062, 0.5, 0.125, 0.5, 0.125, 1.0, 0.09375, 1.0, 0.09375, 0.5, 0.03125, 0.5, 0.03125, 1.0, 0.0, 1.0, 0.0, 0.5, 0.9688, 0.5, 0.9688, 1.0, 0.9375, 1.0, 0.9375, 0.5, 0.09375, 0.5, 0.09375, 1.0, 0.0625, 1.0, 0.0625, 0.5, 0.2968, 0.4854, 0.25, 0.49, 0.2032, 0.4854, 0.1582, 0.4717, 0.1167, 0.4496, 0.08029, 0.4197, 0.05045, 0.3833, 0.02827, 0.3418, 0.01461, 0.2968, 0.01, 0.25, 0.01461, 0.2032, 0.02827, 0.1582, 0.05045, 0.1167, 0.08029, 0.08029, 0.1167, 0.05045, 0.1582, 0.02827, 0.2032, 0.01461, 0.25, 0.01, 0.2968, 0.01461, 0.3418, 0.02827, 0.3833, 0.05045, 0.4197, 0.08029, 0.4496, 0.1167, 0.4717, 0.1582, 0.4854, 0.2032, 0.49, 0.25, 0.4854, 0.2968, 0.4717, 0.3418, 0.4496, 0.3833, 0.4197, 0.4197, 0.3833, 0.4496, 0.3418, 0.4717, 1.0, 0.5, 1.0, 1.0, 0.9688, 1.0, 0.9688, 0.5, 0.0625, 0.5, 0.0625, 1.0, 0.03125, 1.0, 0.03125, 0.5, 0.0625, 0.5, 0.0625, 1.0, 0.03125, 1.0, 0.03125, 0.5, 0.03125, 0.5, 0.03125, 1.0, 0.0, 1.0, 0.0, 0.5, 0.75, 0.49, 0.7968, 0.4854, 0.8418, 0.4717, 0.8833, 0.4496, 0.9197, 0.4197, 0.9496, 0.3833, 0.9717, 0.3418, 0.9854, 0.2968, 0.99, 0.25, 0.9854, 0.2032, 0.9717, 0.1582, 0.9496, 0.1167, 0.9197, 0.08029, 0.8833, 0.05045, 0.8418, 0.02827, 0.7968, 0.01461, 0.75, 0.01, 0.7032, 0.01461, 0.6582, 0.02827, 0.6167, 0.05045, 0.5803, 0.08029, 0.5504, 0.1167, 0.5283, 0.1582, 0.5146, 0.2032, 0.51, 0.25, 0.5146, 0.2968, 0.5283, 0.3418, 0.5504, 0.3833, 0.5803, 0.4197, 0.6167, 0.4496, 0.6582, 0.4717, 0.7032, 0.4854, 0.5938, 0.5, 0.5938, 1.0, 0.5625, 1.0, 0.5625, 0.5, 0.5, 0.5, 0.5, 1.0, 0.4688, 1.0, 0.4688, 0.5, 0.625, 0.5, 0.625, 1.0, 0.5938, 1.0, 0.5938, 0.5, 0.4375, 0.5, 0.4375, 1.0, 0.4062, 1.0, 0.4062, 0.5, 0.6562, 0.5, 0.6562, 1.0, 0.625, 1.0, 0.625, 0.5, 0.4062, 0.5, 0.4062, 1.0, 0.375, 1.0, 0.375, 0.5, 0.6875, 0.5, 0.6875, 1.0, 0.6562, 1.0, 0.6562, 0.5, 0.375, 0.5, 0.375, 1.0, 0.3438, 1.0, 0.3438, 0.5, 0.7188, 0.5, 0.7188, 1.0, 0.6875, 1.0, 0.6875, 0.5, 0.3438, 0.5, 0.3438, 1.0, 0.3125, 1.0, 0.3125, 0.5, 0.75, 0.5, 0.75, 1.0, 0.7188, 1.0, 0.7188, 0.5, 0.3125, 0.5, 0.3125, 1.0, 0.2812, 1.0, 0.2812, 0.5, 0.7812, 0.5, 0.7812, 1.0, 0.75, 1.0, 0.75, 0.5, 0.2812, 0.5, 0.2812, 1.0, 0.25, 1.0, 0.25, 0.5, 0.8125, 0.5, 0.8125, 1.0, 0.7812, 1.0, 0.7812, 0.5, 0.25, 0.5, 0.25, 1.0, 0.2188, 1.0, 0.2188, 0.5, 0.8438, 0.5, 0.8438, 1.0, 0.8125, 1.0, 0.8125, 0.5, 0.2188, 0.5, 0.2188, 1.0, 0.1875, 1.0, 0.1875, 0.5, 0.875, 0.5, 0.875, 1.0, 0.8438, 1.0, 0.8438, 0.5, 0.1875, 0.5, 0.1875, 1.0, 0.1562, 1.0, 0.1562, 0.5, 0.9062, 0.5, 0.9062, 1.0, 0.875, 1.0, 0.875, 0.5, 0.1562, 0.5, 0.1562, 1.0, 0.125, 1.0, 0.125, 0.5, 0.9375, 0.5, 0.9375, 1.0, 0.9062, 1.0, 0.9062, 0.5, 0.125, 0.5, 0.125, 1.0, 0.09375, 1.0, 0.09375, 0.5, 0.9688, 0.5, 0.9688, 1.0, 0.9375, 1.0, 0.9375, 0.5, 0.09375, 0.5, 0.09375, 1.0, 0.0625, 1.0, 0.0625, 0.5, 1.0, 0.5, 1.0, 1.0, 0.9688, 1.0, 0.9688, 0.5, 0.2968, 0.4854, 0.25, 0.49, 0.2032, 0.4854, 0.1582, 0.4717, 0.1167, 0.4496, 0.08029, 0.4197, 0.05045, 0.3833, 0.02827, 0.3418, 0.01461, 0.2968, 0.01, 0.25, 0.01461, 0.2032, 0.02827, 0.1582, 0.05045, 0.1167, 0.08029, 0.08029, 0.1167, 0.05045, 0.1582, 0.02827, 0.2032, 0.01461, 0.25, 0.01, 0.2968, 0.01461, 0.3418, 0.02827, 0.3833, 0.05045, 0.4197, 0.08029, 0.4496, 0.1167, 0.4717, 0.1582, 0.4854, 0.2032, 0.49, 0.25, 0.4854, 0.2968, 0.4717, 0.3418, 0.4496, 0.3833, 0.4197, 0.4197, 0.3833, 0.4496, 0.3418, 0.4717, 0.4688, 0.5, 0.4688, 1.0, 0.4375, 1.0, 0.4375, 0.5, 0.5625, 0.5, 0.5625, 1.0, 0.5312, 1.0, 0.5312, 0.5, 0.5312, 0.5, 0.5312, 1.0, 0.5, 1.0, 0.5, 0.5, 0.5312, 0.5, 0.5312, 1.0, 0.5, 1.0, 0.5, 0.5, 0.5625, 0.5, 0.5625, 1.0, 0.5312, 1.0, 0.5312, 0.5, 0.5, 0.5, 0.5, 1.0, 0.4688, 1.0, 0.4688, 0.5, 0.5938, 0.5, 0.5938, 1.0, 0.5625, 1.0, 0.5625, 0.5, 0.4688, 0.5, 0.4688, 1.0, 0.4375, 1.0, 0.4375, 0.5, 0.625, 0.5, 0.625, 1.0, 0.5938, 1.0, 0.5938, 0.5, 0.4375, 0.5, 0.4375, 1.0, 0.4062, 1.0, 0.4062, 0.5, 0.6562, 0.5, 0.6562, 1.0, 0.625, 1.0, 0.625, 0.5, 0.4062, 0.5, 0.4062, 1.0, 0.375, 1.0, 0.375, 0.5, 0.6875, 0.5, 0.6875, 1.0, 0.6562, 1.0, 0.6562, 0.5, 0.375, 0.5, 0.375, 1.0, 0.3438, 1.0, 0.3438, 0.5, 0.7188, 0.5, 0.7188, 1.0, 0.6875, 1.0, 0.6875, 0.5, 0.3438, 0.5, 0.3438, 1.0, 0.3125, 1.0, 0.3125, 0.5, 0.75, 0.5, 0.75, 1.0, 0.7188, 1.0, 0.7188, 0.5, 0.3125, 0.5, 0.3125, 1.0, 0.2812, 1.0, 0.2812, 0.5, 0.7812, 0.5, 0.7812, 1.0, 0.75, 1.0, 0.75, 0.5, 0.2812, 0.5, 0.2812, 1.0, 0.25, 1.0, 0.25, 0.5, 0.8125, 0.5, 0.8125, 1.0, 0.7812, 1.0, 0.7812, 0.5, 0.25, 0.5, 0.25, 1.0, 0.2188, 1.0, 0.2188, 0.5, 0.8438, 0.5, 0.8438, 1.0, 0.8125, 1.0, 0.8125, 0.5, 0.2188, 0.5, 0.2188, 1.0, 0.1875, 1.0, 0.1875, 0.5, 0.875, 0.5, 0.875, 1.0, 0.8438, 1.0, 0.8438, 0.5, 0.1875, 0.5, 0.1875, 1.0, 0.1562, 1.0, 0.1562, 0.5, 0.9062, 0.5, 0.9062, 1.0, 0.875, 1.0, 0.875, 0.5, 0.1562, 0.5, 0.1562, 1.0, 0.125, 1.0, 0.125, 0.5, 0.75, 0.49, 0.7968, 0.4854, 0.8418, 0.4717, 0.8833, 0.4496, 0.9197, 0.4197, 0.9496, 0.3833, 0.9717, 0.3418, 0.9854, 0.2968, 0.99, 0.25, 0.9854, 0.2032, 0.9717, 0.1582, 0.9496, 0.1167, 0.9197, 0.08029, 0.8833, 0.05045, 0.8418, 0.02827, 0.7968, 0.01461, 0.75, 0.01, 0.7032, 0.01461, 0.6582, 0.02827, 0.6167, 0.05045, 0.5803, 0.08029, 0.5504, 0.1167, 0.5283, 0.1582, 0.5146, 0.2032, 0.51, 0.25, 0.5146, 0.2968, 0.5283, 0.3418, 0.5504, 0.3833, 0.5803, 0.4197, 0.6167, 0.4496, 0.6582, 0.4717, 0.7032, 0.4854, 0.9375, 0.5, 0.9375, 1.0, 0.9062, 1.0, 0.9062, 0.5, 0.125, 0.5, 0.125, 1.0, 0.09375, 1.0, 0.09375, 0.5, 0.03125, 0.5, 0.03125, 1.0, 0.0, 1.0, 0.0, 0.5, 0.9688, 0.5, 0.9688, 1.0, 0.9375, 1.0, 0.9375, 0.5, 0.09375, 0.5, 0.09375, 1.0, 0.0625, 1.0, 0.0625, 0.5, 0.2968, 0.4854, 0.25, 0.49, 0.2032, 0.4854, 0.1582, 0.4717, 0.1167, 0.4496, 0.08029, 0.4197, 0.05045, 0.3833, 0.02827, 0.3418, 0.01461, 0.2968, 0.01, 0.25, 0.01461, 0.2032, 0.02827, 0.1582, 0.05045, 0.1167, 0.08029, 0.08029, 0.1167, 0.05045, 0.1582, 0.02827, 0.2032, 0.01461, 0.25, 0.01, 0.2968, 0.01461, 0.3418, 0.02827, 0.3833, 0.05045, 0.4197, 0.08029, 0.4496, 0.1167, 0.4717, 0.1582, 0.4854, 0.2032, 0.49, 0.25, 0.4854, 0.2968, 0.4717, 0.3418, 0.4496, 0.3833, 0.4197, 0.4197, 0.3833, 0.4496, 0.3418, 0.4717, 1.0, 0.5, 1.0, 1.0, 0.9688, 1.0, 0.9688, 0.5, 0.0625, 0.5, 0.0625, 1.0, 0.03125, 1.0, 0.03125, 0.5, 0.0625, 0.5, 0.0625, 1.0, 0.03125, 1.0, 0.03125, 0.5, 0.03125, 0.5, 0.03125, 1.0, 0.0, 1.0, 0.0, 0.5, 0.75, 0.49, 0.7968, 0.4854, 0.8418, 0.4717, 0.8833, 0.4496, 0.9197, 0.4197, 0.9496, 0.3833, 0.9717, 0.3418, 0.9854, 0.2968, 0.99, 0.25, 0.9854, 0.2032, 0.9717, 0.1582, 0.9496, 0.1167, 0.9197, 0.08029, 0.8833, 0.05045, 0.8418, 0.02827, 0.7968, 0.01461, 0.75, 0.01, 0.7032, 0.01461, 0.6582, 0.02827, 0.6167, 0.05045, 0.5803, 0.08029, 0.5504, 0.1167, 0.5283, 0.1582, 0.5146, 0.2032, 0.51, 0.25, 0.5146, 0.2968, 0.5283, 0.3418, 0.5504, 0.3833, 0.5803, 0.4197, 0.6167, 0.4496, 0.6582, 0.4717, 0.7032, 0.4854])
me_cube.materials.append(mat_material)
me_cube.materials.append(mat_material_001)
me_cube.materials.append(mat_material_002)
me_cube.use_mirror_vertex_groups = False
me_cube.update()

# ---- objects
ob_cube = bpy.data.objects.new('Cube', me_cube)

# ---- transforms, parenting, visibility, modifiers, constraints
ob_cube.location = (0.0, 0.0, 0.0)
ob_cube.scale = (1.0, 0.069, 1.768)
ob_cube.lock_rotations_4d = False
ob_cube.empty_display_type = 'ARROWS'
ob_cube.lineart.crease_threshold = 0.0

# ---- collection membership
col_collection.objects.link(ob_cube)

# ---- scene / render settings (as saved in the file)
scene.frame_start = 1; scene.frame_end = 250; scene.frame_set(1)
scene.render.engine = 'BLENDER_EEVEE_NEXT'
scene.cycles.sampling_pattern = 'TABULATED_SOBOL'
scene.cycles.use_light_tree = False
scene.view_settings.view_transform = 'Filmic'
bpy.context.view_layer.update()

# ---- added for rendering (the .blend has no active camera and no usable light): camera, sun
cam_auto = bpy.data.cameras.new('AutoCamera')
cam_auto.lens = 50.0
cam_auto.sensor_width = 36.0
cam_auto.clip_end = 1000.0
ob_auto_camera = bpy.data.objects.new('AutoCamera', cam_auto)
scene.collection.objects.link(ob_auto_camera)
ob_auto_camera.location = (3.78117, -4.73991, 3.04753)
ob_auto_camera.rotation_euler = (1.09748, -7.21219e-08, 0.694738)
scene.camera = ob_auto_camera
light_auto_sun = bpy.data.lights.new('AutoSun', 'SUN')
light_auto_sun.energy = 3.0
light_auto_sun.angle = 0.0523599
ob_auto_sun = bpy.data.objects.new('AutoSun', light_auto_sun)
scene.collection.objects.link(ob_auto_sun)
ob_auto_sun.rotation_euler = (0.872665, 0.174533, 0.523599)
bpy.context.view_layer.update()
